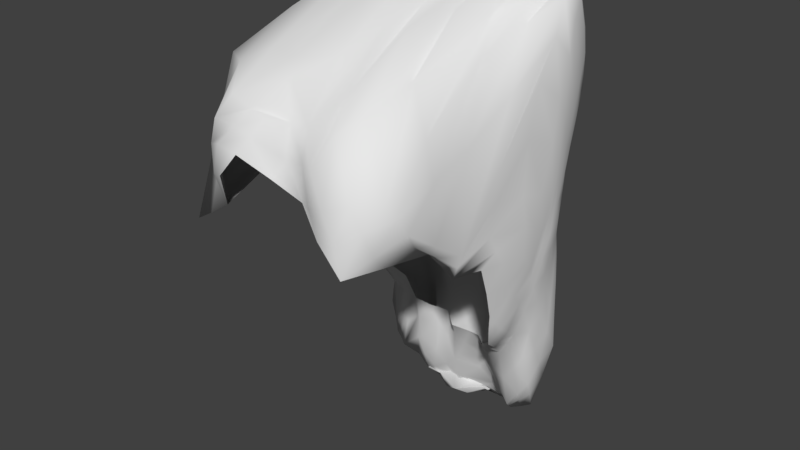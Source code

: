 # Source: CliffTallSkinny.blend  (saved by Blender 2.79.0; exported with 4.5.12 LTS)
import bpy
from mathutils import Matrix  # noqa: F401  (used for matrix-valued properties, if any)

bpy.ops.wm.read_factory_settings(use_empty=True)
scene = bpy.context.scene
scene.name = 'Scene'

# ---- collections
col_collection_1 = bpy.data.collections.new('Collection 1'); scene.collection.children.link(col_collection_1)

# ---- materials (node trees are filled in below, after node groups)
mat_material = bpy.data.materials.new('Material')
mat_material.alpha_threshold = 0.0
mat_material.use_transparent_shadow = False
mat_material.roughness = 0.5
mat_material.line_color = (0.0, 0.0, 0.0, 1.0)

# ---- material node trees

# ---- world
world_world = bpy.data.worlds.new('World'); scene.world = world_world
world_world.color = (0.05088, 0.05088, 0.05088)
world_world.use_sun_shadow = False
world_world.sun_shadow_jitter_overblur = 0.0
world_world.cycles.sampling_method = 'MANUAL'

# ---- meshes
me_cliff = bpy.data.meshes.new('Cliff')
me_cliff.from_pydata([(1.344, -1.259, -4.387), (7.37, 1.538, -5.947), (3.294, 5.368, -6.66), (8.371, 8.496, -6.766), (0.9717, -2.687, -4.767), (0.562, 3.72, -2.303), (7.134, -2.683, -4.678), (5.581, 3.32, -2.543), (-6.172, -2.445, -4.751), (-11.27, 1.338, -4.516), (-5.308, 3.997, -2.341), (-9.087, 7.544, -4.629), (-5.315, -1.184, -4.557), (-4.851, 5.487, -4.968), (-10.6, 3.739, -8.291), (-9.197, 8.569, -8.776), (3.531, 53.78, -6.541), (3.108, 50.27, -11.72), (9.955, 53.32, -6.201), (7.76, 49.69, -10.67), (-3.022, 53.87, -7.974), (-8.59, 53.09, -8.124), (-2.558, 50.23, -11.57), (-6.541, 49.32, -10.89), (-3.098, 51.66, 10.09), (-2.301, 43.35, 25.58), (-9.18, 53.14, 4.29), (-10.36, 38.7, 25.66), (3.319, 49.77, 11.71), (10.24, 47.81, 8.244), (6.59, 37.17, 27.67), (12.63, 34.7, 22.67), (12.53, 20.84, -3.294), (11.1, 21.96, -6.522), (12.86, 9.11, -4.446), (11.13, 14.16, -6.765), (12.97, 31.79, -3.921), (13.15, 45.62, -4.641), (10.98, 30.83, -6.786), (10.63, 43.02, -10.42), (13.61, 30.63, -0.587), (13.61, 25.07, 4.265), (13.42, 44.12, 2.915), (12.31, 26.56, 15.02), (13.15, 19.68, 1.28), (12.31, 5.561, -0.325), (13.01, 17.12, 7.089), (9.266, 9.851, 1.69), (-13.84, 21.59, 0.9428), (-13.91, 22.53, 6.88), (-11.46, 11.84, -4.273), (-11.52, 14.83, 0.3618), (-14.99, 32.92, 5.219), (-13.84, 46.0, 5.609), (-14.61, 31.22, 9.516), (-15.73, 27.83, 23.74), (-14.2, 33.19, -0.8345), (-12.96, 32.57, -4.459), (-12.74, 45.89, -7.216), (-9.901, 42.89, -9.87), (-13.55, 22.28, -2.883), (-11.68, 11.91, -7.065), (-12.06, 23.18, -6.368), (-10.71, 13.64, -8.549), (1.503, 31.4, -6.135), (6.583, 29.95, -11.0), (2.441, 42.96, -12.41), (7.038, 42.25, -12.59), (2.786, 21.95, -5.869), (3.596, 13.47, -7.352), (8.565, 22.16, -7.524), (8.615, 14.35, -7.036), (-3.397, 21.82, -5.623), (-9.086, 22.56, -7.72), (-2.295, 12.51, -6.327), (-7.697, 13.69, -9.048), (-2.947, 31.23, -4.874), (-2.196, 42.86, -11.29), (-7.771, 31.23, -8.644), (-6.663, 42.08, -10.94), (-2.464, -3.403, -3.979), (4.484, -2.899, -6.106), (-2.637, 0.07391, -3.925), (-8.682, -1.074, -7.74), (-1.579, 1.059, -5.906), (5.915, 3.434, -6.019), (4.081, -0.756, -5.327), (-9.846, -0.02442, -4.127), (-8.213, 3.841, -8.689), (0.06242, 53.62, 3.701), (0.1245, 51.8, -11.32), (-6.172, 54.12, -3.767), (1.812, 43.24, 24.26), (6.998, 53.87, 2.096), (6.472, 51.62, -10.16), (-5.47, 51.67, -10.28), (-7.112, 44.58, 25.31), (11.56, 38.25, 24.35), (13.59, 25.92, -0.8207), (11.69, 26.03, -5.2), (13.78, 39.43, -1.777), (13.37, 22.78, 2.337), (12.79, 14.86, -1.253), (11.98, 17.11, -5.464), (12.38, 37.36, -6.547), (13.68, 32.6, 5.058), (11.96, 13.91, 2.824), (-14.14, 27.41, 0.869), (-14.52, 26.97, 6.418), (-14.58, 39.61, 0.3991), (-13.76, 28.38, -2.616), (-12.62, 16.36, -4.068), (-12.84, 17.16, 0.9124), (-15.75, 37.86, 10.27), (-13.03, 37.45, -5.536), (-12.08, 17.28, -7.113), (-0.8452, 26.93, -4.688), (4.652, 25.82, -7.988), (0.6705, 16.89, -5.577), (-5.959, 26.48, -8.141), (-0.2802, 36.49, -6.44), (4.311, 35.24, -10.39), (6.552, 18.12, -7.639), (-5.06, 16.7, -6.003), (-4.821, 35.25, -8.806), (10.73, 8.412, -6.563), (10.67, -0.07862, -3.747), (9.344, 1.212, -0.4848), (5.965, 10.4, -7.096), (-0.07194, 9.177, -5.851), (-6.162, 10.31, -7.12), (10.51, 18.18, -7.531), (9.415, 26.29, -6.451), (8.891, 35.83, -8.457), (2.5, 8.249, -1.782), (-2.099, 8.722, -3.353), (-6.461, 9.365, -2.361), (11.29, 14.31, 6.868), (12.89, 19.69, 9.17), (13.04, 26.23, 11.24), (-10.64, 8.713, -4.027), (-12.13, 5.773, -4.427), (-10.9, 9.359, -8.549), (-13.44, 20.12, 7.437), (-13.8, 26.7, 9.782), (-13.41, 33.84, 11.77), (-9.883, 17.34, -8.461), (-10.57, 28.34, -5.279), (-9.479, 36.09, -6.357), (10.8, 49.52, -8.724), (12.68, 52.09, -1.93), (13.03, 29.32, 14.71), (4.998, 47.57, -12.44), (0.1592, 47.71, -12.83), (-4.418, 47.49, -11.95), (9.061, 30.89, 27.99), (1.712, 35.6, 25.19), (-4.503, 39.71, 27.67), (-14.08, 45.69, 18.64), (-11.92, 52.51, -5.272), (-9.191, 49.18, -9.669), (9.314, 12.27, -7.263), (6.097, 9.136, 0.7491), (-10.02, 14.37, -0.4008), (-9.311, 11.87, -8.357), (8.427, 46.0, -11.58), (9.419, 28.59, 15.38), (-10.4, 31.25, 24.13), (-7.58, 45.71, -11.16), (-2.491, 7.278, -6.675), (4.651, 7.86, -6.639), (4.61, 4.386, -6.318), (5.803, -2.738, -5.807), (-0.1147, -0.2084, -4.002), (-4.311, -2.804, -4.839), (3.648, 1.084, -6.417), (-6.772, 1.325, -6.756), (9.542, 8.464, -7.076), (7.171, 9.366, -6.143), (9.039, 5.004, -6.497), (-0.8328, -1.307, -4.351), (9.014, 0.7686, -5.167), (8.239, -0.7358, -2.578), (-3.973, 2.036, -3.599), (5.607, -1.72, -5.085), (-3.893, -2.3, -4.605), (2.526, -1.721, -5.4), (6.641, 2.482, -6.078), (7.682, 9.493, 1.42), (4.04, 5.784, -2.853), (7.462, 2.266, -1.437), (1.531, 5.984, -2.14), (-7.433, -1.792, -6.302), (-0.7687, 6.221, -3.031), (-5.885, 6.681, -2.41), (-9.641, 1.337, -8.236), (-7.577, 1.986, -4.347), (-8.009, -1.235, -5.061), (2.321, 1.482, -4.456), (-9.862, 8.128, -4.479), (-7.774, 8.454, -4.06), (-10.95, 5.025, -4.331), (-3.458, -0.04838, -5.86), (-11.7, 3.556, -4.582), (-10.75, 6.548, -8.526), (1.623, 7.268, -6.024), (-9.401, 3.807, -8.98), (-1.459, 54.06, -2.755), (-9.254, 10.22, -8.585), (-6.533, 4.655, -6.608), (-10.56, 0.6567, -4.404), (-7.679, 9.372, -8.019), (-10.05, 8.969, -8.91), (-5.514, 7.887, -5.518), (1.833, 53.0, -9.513), (11.36, 49.95, 2.559), (10.41, 51.61, -8.117), (8.257, 52.56, -8.615), (-1.169, 50.98, -11.65), (5.27, 53.75, -2.706), (-1.517, 52.42, 6.922), (4.972, 52.82, -9.226), (7.948, 45.37, 23.13), (6.367, 48.53, -11.93), (9.255, 49.69, -9.982), (4.073, 48.89, -12.13), (-4.604, 54.07, -6.259), (1.633, 49.07, -12.39), (-3.522, 48.94, -11.92), (-7.687, 53.65, 0.2995), (-4.063, 51.04, -11.21), (1.676, 51.28, 6.515), (-4.275, 52.93, -9.552), (4.709, 51.11, -11.04), (-7.896, 49.24, -10.33), (-5.435, 48.47, -11.47), (-8.897, 51.14, -9.11), (-0.6465, 47.84, 16.54), (-10.25, 52.94, -7.302), (-11.82, 49.46, 12.02), (4.185, 40.44, 26.51), (-8.44, 47.31, 18.28), (-5.085, 47.15, 18.91), (-7.05, 52.24, -9.219), (-7.407, 39.99, 27.36), (-12.06, 41.75, 21.32), (-3.402, 41.53, 26.67), (5.143, 51.0, 6.064), (-0.2948, 39.4, 25.06), (7.841, 33.94, 27.62), (11.4, 52.84, -4.329), (9.267, 38.03, 26.78), (13.29, 28.81, -2.353), (11.24, 42.48, 18.25), (-4.651, 43.63, 25.12), (12.8, 32.02, 18.79), (10.85, 32.8, 25.33), (12.11, 39.92, 12.95), (12.27, 23.35, -4.234), (11.49, 2.741, -2.134), (11.8, 8.762, -5.505), (12.42, 13.11, -4.917), (11.29, 28.5, -5.85), (12.59, 17.9, -2.297), (13.51, 28.26, -0.6392), (12.19, 19.02, -4.464), (12.56, 16.79, 1.985), (10.82, 16.17, -7.141), (10.93, 11.29, -6.682), (10.81, 20.08, -7.071), (13.4, 35.6, -3.101), (10.25, 24.17, -6.436), (9.914, 33.17, -8.131), (13.81, 41.85, -0.4309), (11.69, 33.85, -7.019), (13.36, 22.79, 0.1704), (12.64, 34.53, -5.251), (11.54, 19.53, -6.009), (7.753, 44.26, -12.5), (10.76, 46.48, -9.779), (9.747, 39.21, -9.917), (12.11, 47.69, -7.168), (13.54, 26.68, 0.8085), (12.99, 48.98, -3.786), (13.2, 36.51, 9.277), (13.04, 20.01, 4.762), (13.31, 38.56, 4.128), (13.78, 31.52, 1.868), (12.89, 41.72, -5.813), (11.02, 31.65, 19.65), (12.61, 26.42, 13.12), (12.67, 27.94, 14.88), (13.34, 25.67, 7.802), (12.95, 17.28, -0.0218), (13.15, 22.39, 6.73), (12.15, 15.72, 6.99), (11.77, 4.516, -4.231), (12.49, 15.51, 4.955), (-14.48, 30.22, 3.274), (5.839, 6.228, -1.001), (12.13, 9.736, 1.27), (13.79, 28.75, 4.558), (9.305, 5.531, 0.5713), (10.28, 12.08, 4.091), (10.83, 3.386, -0.5317), (8.964, 13.3, -7.135), (-14.2, 24.26, 3.671), (-11.9, 8.843, -5.935), (-11.05, 10.28, -4.228), (-12.12, 14.52, -1.839), (-14.56, 29.1, 7.99), (-13.27, 18.95, -1.591), (-14.19, 30.25, 0.04648), (-13.43, 19.33, 0.9129), (-12.85, 19.77, -5.099), (-12.49, 17.46, 3.893), (-11.08, 11.77, -2.076), (-13.69, 21.31, 7.153), (-14.75, 36.24, 2.97), (-13.86, 24.61, 8.305), (-14.01, 32.53, 10.63), (-13.85, 42.7, -4.117), (-15.18, 34.54, 9.993), (-13.86, 24.83, -1.036), (-15.37, 35.39, 7.78), (-13.49, 19.78, 3.891), (-14.91, 36.77, 21.19), (-14.57, 30.84, 18.02), (-13.94, 45.83, 12.22), (-14.01, 30.73, -1.733), (-13.18, 49.54, -0.9971), (-11.0, 47.82, -9.405), (-13.16, 25.68, -4.558), (-12.98, 41.87, -6.666), (-8.739, 44.42, -10.48), (-13.81, 35.39, -3.043), (-14.77, 41.91, 8.038), (-9.657, 39.36, -7.453), (-9.569, 46.23, -10.24), (-11.11, 33.93, -7.071), (-13.14, 19.29, -3.488), (-11.68, 30.24, -5.665), (-10.94, 20.28, -7.816), (-11.79, 8.807, -4.435), (-12.05, 20.23, -6.788), (0.9763, 24.46, -6.182), (-10.01, 12.76, -8.63), (-11.88, 14.59, -7.182), (-12.92, 34.87, -5.05), (-10.81, 11.5, -8.59), (-10.3, 15.49, -8.621), (-11.29, 10.63, -7.817), (3.082, 28.4, -6.296), (-1.002, 45.57, -12.86), (3.763, 45.3, -12.86), (3.393, 39.09, -9.895), (6.568, 24.13, -9.095), (0.613, 34.0, -6.36), (-2.129, 24.38, -5.152), (9.523, 44.67, -11.35), (2.898, 32.98, -7.845), (-3.874, 32.93, -6.381), (7.963, 39.01, -10.16), (6.014, 44.95, -13.03), (7.728, 32.81, -9.792), (1.739, 19.42, -5.423), (7.995, 28.2, -8.956), (9.534, 20.16, -7.412), (-0.8132, 14.73, -6.582), (7.528, 20.21, -8.67), (-1.913, 29.4, -4.301), (4.689, 20.04, -7.375), (5.448, 32.26, -11.32), (7.267, 12.48, -6.903), (9.555, 16.26, -7.561), (4.771, 12.07, -7.385), (-4.671, 24.36, -5.95), (1.801, 11.17, -5.77), (-4.249, 11.41, -6.013), (-6.84, 28.73, -9.31), (-3.692, 14.55, -6.316), (-4.222, 19.25, -6.261), (5.086, 15.91, -7.196), (-8.517, 12.67, -8.332), (-8.804, 15.38, -8.505), (-6.921, 12.09, -8.386), (-9.486, 19.96, -8.021), (-1.625, 34.1, -4.677), (-9.817, 25.49, -6.479), (-8.622, 33.58, -7.473), (1.267, 45.6, -13.18), (-6.29, 32.85, -9.947), (10.22, 13.22, -7.249), (-7.065, 47.52, -11.18), (-3.532, 39.19, -7.594), (-7.031, 19.74, -8.345), (-7.127, 43.99, -11.3), (-5.497, 45.0, -11.91), (-8.068, 38.96, -7.593), (-3.303, 45.39, -12.16), (8.093, 47.85, -11.17), (8.841, 10.39, -7.019), (8.905, -1.384, -4.12), (5.935, -0.7138, -5.879), (0.8638, 3.179, -5.169), (7.142, 6.006, -6.163), (-4.405, -1.186, -3.996), (-3.704, 6.36, -3.507), (-1.038, 1.897, -3.569), (4.831, 1.282, -4.138), (-6.998, -1.128, -6.577), (-11.36, 4.757, -6.481), (-9.973, 0.1424, -6.507), (-9.467, 3.76, -4.461), (-3.228, 3.277, -6.451), (-8.705, 6.209, -8.81), (-1.445, 52.85, -10.03), (1.778, 53.72, -0.8399), (-1.152, 48.96, -12.35), (1.617, 51.08, -11.54), (8.475, 53.65, -2.512), (7.128, 50.66, -10.59), (-4.62, 53.21, 3.77), (-10.51, 52.82, -0.6226), (-7.408, 53.73, -6.702), (-5.994, 50.47, -10.63), (2.592, 45.22, 19.38), (4.129, 36.38, 26.85), (-0.2468, 43.18, 24.48), (-8.844, 41.97, 26.24), (8.409, 50.75, 4.156), (12.09, 36.48, 23.51), (12.44, 28.86, -4.634), (13.07, 23.38, -2.088), (10.14, 28.67, -6.444), (11.35, 24.03, -5.867), (12.83, 11.99, -2.869), (11.55, 15.63, -6.137), (13.69, 35.09, -1.508), (13.13, 48.24, -0.1074), (13.5, 42.53, -3.356), (11.57, 40.03, -8.772), (13.12, 21.28, 1.82), (12.91, 18.43, 8.119), (13.52, 23.9, 3.234), (13.17, 29.54, 10.15), (12.55, 10.21, -0.8538), (10.61, 11.88, 2.042), (-14.75, 29.95, 5.881), (-14.01, 24.49, 0.8916), (-14.16, 28.98, 9.751), (-14.24, 24.74, 6.639), (-12.03, 14.1, -4.315), (-12.17, 16.0, 0.5914), (-14.4, 36.43, -0.2039), (-12.42, 49.39, -7.064), (-14.37, 42.93, 2.352), (-15.74, 32.85, 17.01), (-13.68, 25.3, -2.751), (-11.3, 25.83, -5.729), (-13.49, 30.56, -3.233), (-11.54, 39.93, -8.741), (-12.15, 14.14, -5.82), (-11.39, 15.46, -7.924), (3.717, 24.06, -7.054), (0.333, 29.25, -5.819), (8.991, 24.23, -7.021), (5.612, 27.65, -9.706), (1.078, 39.38, -9.286), (5.629, 38.82, -12.02), (-1.382, 19.37, -6.477), (-1.187, 10.86, -6.372), (2.164, 15.03, -5.866), (7.553, 16.37, -7.96), (-4.452, 28.57, -6.284), (-9.176, 29.83, -6.578), (-7.479, 24.79, -8.893), (-6.381, 15.29, -7.552), (-1.25, 39.29, -7.617), (-5.723, 38.71, -9.747), (4.298, 8.692, -1.141), (0.2003, 8.485, -1.256), (-9.554, 10.96, -2.886), (-4.28, 9.043, -2.585), (-8.241, 11.87, -2.516), (8.693, 11.72, 3.257), (12.02, 17.04, 7.984), (10.82, 27.59, 15.11), (13.04, 22.9, 10.12), (-10.77, 14.6, -0.1208), (10.95, 27.52, 13.09), (-11.7, 17.26, 3.34), (-13.68, 23.38, 8.565), (-13.05, 29.48, 24.15), (-13.59, 30.27, 10.76), (-11.88, 32.48, 17.51), (9.237, 29.73, 21.84), (5.39, 33.42, 27.12), (-10.45, 35.28, 25.57), (-1.394, 37.5, 26.19), (-7.537, 36.49, 27.27), (2.919, -2.041, -5.9), (-0.7413, -3.056, -4.341), (-0.5699, -2.473, -3.161), (2.723, -2.788, -6.016), (4.157, -2.163, -6.43), (-2.017, -1.248, -5.076), (-2.57, -2.049, -5.179), (4.794, 0.166, -6.185), (9.885, 14.74, -7.438), (8.068, 11.31, -6.549), (-7.16, 35.64, -9.109), (-7.877, 17.8, -9.344), (-2.574, 36.4, -5.714), (-8.316, 27.22, -8.175), (-5.3, 13.51, -6.454), (-5.36, 30.45, -8.832), (4.689, 42.49, -13.09), (6.157, 14.35, -7.295), (-5.864, 22.04, -7.252), (0.4934, 12.98, -5.568), (8.558, 18.14, -7.383), (-2.556, 16.86, -6.164), (-3.308, 26.78, -4.734), (-4.52, 42.35, -10.96), (6.669, 35.44, -11.02), (3.423, 17.63, -7.315), (0.01591, 42.55, -11.88), (7.263, 26.15, -9.859), (1.999, 36.32, -8.073), (2.047, 26.7, -5.791), (-0.6509, 31.74, -5.276), (-0.2001, 21.93, -5.75), (5.63, 22.08, -7.66), (-10.37, 22.91, -7.155), (4.253, 29.99, -8.853), (-11.16, 17.87, -7.946), (7.065, 46.39, -12.44), (-11.28, 36.62, -7.736), (-12.46, 16.98, -5.518), (-12.49, 28.07, -4.819), (-10.08, 32.06, -6.255), (-11.34, 44.39, -9.462), (-13.04, 22.69, -4.824), (-11.6, 13.14, -2.026), (-14.84, 39.34, 14.61), (-13.68, 32.9, -3.084), (-13.75, 46.36, -3.797), (-14.87, 32.69, 14.01), (-13.85, 39.06, -3.619), (-13.95, 27.75, -1.366), (-8.435, 41.91, -9.58), (-11.34, 13.05, -7.914), (-13.02, 18.61, 3.906), (-14.75, 39.08, 5.556), (-11.97, 11.47, -5.331), (-14.19, 26.86, 8.192), (-12.66, 16.75, -1.787), (-14.33, 27.23, 3.484), (-13.64, 21.87, -1.357), (-14.43, 33.28, 1.615), (-14.96, 32.25, 8.047), (-13.93, 21.99, 3.717), (11.38, 13.8, 4.456), (13.28, 27.6, 8.981), (12.54, 13.51, 0.5143), (13.09, 21.19, 5.715), (13.22, 33.01, 9.544), (12.78, 18.41, 3.36), (11.68, 12.2, -5.85), (11.95, 44.22, -8.144), (13.73, 27.66, 2.551), (13.48, 45.52, -2.55), (10.73, 36.19, -8.975), (8.935, 30.75, -8.137), (13.77, 36.77, 0.2356), (13.37, 24.73, 0.5001), (8.759, 41.99, -11.25), (9.891, 22.17, -7.056), (10.72, 7.634, 0.7333), (11.18, 17.85, -6.61), (13.17, 38.62, -4.514), (12.16, 7.364, -2.628), (10.74, 26.41, -6.031), (12.5, 15.51, -3.687), (12.92, 26.04, -3.38), (13.01, 20.33, -1.084), (13.52, 31.85, -1.89), (12.0, 31.38, -5.809), (-12.43, 49.57, 6.743), (11.81, 21.5, -5.19), (10.07, 35.42, 25.99), (12.74, 43.98, 6.724), (-12.56, 35.61, 22.74), (-6.005, 41.86, 26.35), (8.488, 47.04, 16.94), (1.942, 39.78, 25.22), (-10.72, 45.99, 20.81), (5.953, 43.64, 24.91), (11.81, 29.81, 17.18), (8.75, 51.11, -9.367), (-7.479, 50.76, -9.997), (-2.662, 46.38, 21.81), (-9.017, 53.54, -4.865), (-10.65, 50.49, -8.876), (-4.767, 49.71, -11.45), (11.86, 50.45, -6.652), (-2.25, 47.35, -12.29), (-6.377, 50.43, 9.957), (9.407, 47.26, -10.86), (0.5152, 50.15, 11.27), (-6.27, 46.25, -11.64), (2.74, 47.27, -12.72), (11.94, 38.01, 17.94), (5.508, 49.78, -11.54), (-5.796, 53.2, -8.383), (9.845, 51.66, 0.02446), (0.1932, 50.01, -12.19), (6.781, 53.37, -7.202), (0.1534, 53.88, -7.875), (3.467, 52.35, 2.759), (-3.049, 53.7, 1.294), (-8.317, 46.89, -10.61), (-2.796, 52.01, -10.65), (-9.414, 14.0, -8.367), (3.337, 52.29, -10.4), (-9.724, 6.388, -9.02), (-11.33, 7.696, -7.278), (-3.395, 9.198, -5.859), (-11.37, 6.916, -4.467), (-10.21, 4.393, -4.512), (-5.011, 2.253, -4.974), (-10.67, 2.449, -6.616), (-7.676, 5.22, -4.327), (-10.32, 11.36, -2.608), (-8.199, 1.37, -8.188), (-10.03, 10.86, -8.815), (-8.093, 11.05, -8.307), (5.891, 6.966, -6.256), (3.181, 3.633, -3.905), (-8.992, -0.5467, -6.006), (-2.371, 4.128, -4.047), (6.535, 0.273, -3.3), (3.246, 9.464, -6.366), (9.865, 1.003, -2.481), (-5.991, 0.4004, -3.687), (9.878, 10.84, -7.157), (-5.67, -2.092, -4.376), (7.572, 5.879, -0.1435), (10.4, 4.768, -5.572), (-7.107, 7.031, -7.377), (8.086, 5.505, -6.385), (0.7443, 0.08767, -3.346), (-0.816, 5.233, -6.222), (7.412, -0.995, -5.283), (2.264, 2.134, -6.274), (1.089, -2.68, -3.687)], [], [(656, 501, 81, 504), (655, 175, 0, 173), (163, 491, 489), (654, 181, 126, 402), (653, 205, 2, 404), (652, 186, 86, 198), (651, 179, 1, 187), (650, 213, 13, 209), (649, 181, 1, 179), (648, 299, 7, 190), (647, 192, 83, 410), (646, 177, 3, 401), (645, 197, 8, 406), (644, 182, 6, 402), (643, 205, 129, 377), (642, 182, 127, 190), (641, 193, 135, 407), (640, 197, 87, 210), (639, 191, 5, 198), (638, 170, 128, 178), (135, 483, 407), (637, 208, 164, 383), (162, 188, 485), (636, 208, 15, 212), (635, 176, 12, 410), (634, 199, 11, 482), (633, 194, 136, 200), (632, 203, 141, 411), (631, 176, 88, 209), (630, 201, 9, 210), (134, 481, 191), (629, 203, 9, 201), (628, 213, 130, 378), (627, 204, 14, 411), (626, 204, 142, 212), (625, 221, 94, 233), (624, 350, 146, 384), (136, 484, 200), (623, 232, 20, 416), (622, 393, 168, 334), (621, 226, 91, 422), (620, 219, 16, 417), (619, 214, 90, 416), (618, 221, 16, 219), (617, 227, 153, 418), (616, 250, 18, 420), (615, 232, 95, 243), (614, 225, 17, 233), (613, 257, 29, 253), (612, 227, 17, 225), (611, 393, 23, 235), (610, 237, 92, 426), (609, 224, 149, 279), (608, 242, 24, 422), (607, 228, 22, 418), (606, 250, 150, 283), (605, 228, 154, 235), (604, 236, 160, 331), (603, 238, 159, 423), (602, 242, 96, 254), (601, 236, 21, 243), (600, 216, 149, 224), (599, 289, 166, 487), (155, 249, 497), (166, 289, 496), (598, 222, 28, 426), (597, 239, 158, 245), (157, 244, 500), (596, 248, 156, 427), (595, 222, 97, 253), (594, 246, 25, 254), (593, 245, 158, 326), (592, 257, 151, 284), (156, 248, 499), (591, 249, 155, 256), (590, 265, 103, 277), (589, 423, 159, 330), (588, 276, 36, 432), (587, 270, 100, 438), (586, 263, 32, 433), (585, 258, 99, 432), (584, 265, 32, 263), (583, 271, 132, 434), (582, 296, 34, 436), (581, 276, 104, 288), (580, 269, 33, 277), (579, 304, 45, 300), (578, 271, 33, 269), (577, 359, 39, 280), (576, 282, 101, 442), (575, 287, 40, 438), (574, 272, 38, 434), (573, 272, 133, 280), (572, 283, 150, 439), (571, 287, 105, 301), (570, 281, 37, 288), (569, 260, 125, 268), (137, 295, 486), (162, 480, 299), (568, 266, 44, 442), (567, 284, 151, 291), (139, 290, 490), (566, 294, 138, 443), (565, 266, 106, 300), (564, 292, 41, 301), (143, 492, 317), (138, 294, 488), (563, 295, 137, 303), (562, 313, 112, 325), (561, 324, 52, 448), (560, 318, 109, 454), (559, 311, 48, 449), (558, 306, 108, 448), (557, 313, 48, 311), (556, 319, 144, 450), (555, 343, 50, 452), (554, 324, 113, 336), (553, 317, 49, 325), (552, 351, 61, 347), (144, 494, 450), (551, 334, 168, 396), (550, 329, 110, 458), (549, 335, 56, 454), (548, 320, 145, 327), (547, 330, 159, 455), (546, 335, 114, 348), (545, 328, 53, 336), (544, 308, 140, 316), (543, 314, 60, 458), (542, 331, 160, 338), (541, 339, 148, 389), (540, 341, 147, 459), (539, 314, 115, 347), (538, 339, 57, 348), (145, 495, 327), (537, 223, 19, 400), (536, 342, 146, 350), (535, 360, 121, 372), (534, 459, 147, 388), (533, 371, 68, 464), (532, 365, 118, 470), (531, 357, 64, 465), (530, 352, 117, 464), (529, 360, 64, 357), (528, 366, 132, 466), (527, 390, 66, 468), (526, 371, 122, 382), (525, 364, 65, 372), (524, 399, 77, 394), (523, 376, 119, 474), (522, 381, 72, 470), (521, 367, 131, 374), (520, 377, 129, 471), (519, 381, 123, 395), (518, 375, 69, 382), (517, 354, 152, 363), (516, 361, 76, 474), (515, 378, 130, 385), (514, 388, 147, 475), (513, 361, 124, 394), (512, 386, 73, 395), (511, 389, 148, 398), (510, 178, 128, 373), (509, 267, 35, 392), (508, 175, 85, 187), (507, 180, 82, 406), (506, 173, 0, 503), (505, 186, 4, 504), (172, 505, 504, 81), (6, 184, 505, 172), (184, 86, 186, 505), (185, 506, 503, 80), (12, 202, 506, 185), (202, 84, 173, 506), (174, 507, 406, 8), (80, 502, 507, 174), (502, 4, 180, 507), (403, 508, 187, 1), (81, 501, 508, 403), (501, 0, 175, 508), (305, 509, 392, 161), (71, 374, 509, 305), (374, 131, 267, 509), (305, 510, 373, 71), (161, 401, 510, 305), (401, 3, 178, 510), (479, 511, 398, 79), (124, 391, 511, 479), (391, 78, 389, 511), (477, 512, 395, 123), (75, 384, 512, 477), (384, 146, 386, 512), (478, 513, 394, 77), (120, 387, 513, 478), (387, 76, 361, 513), (379, 514, 475, 78), (119, 476, 514, 379), (476, 73, 388, 514), (477, 515, 385, 75), (123, 380, 515, 477), (380, 74, 378, 515), (379, 516, 474, 119), (78, 391, 516, 379), (391, 124, 361, 516), (469, 517, 363, 67), (121, 355, 517, 469), (355, 66, 354, 517), (473, 518, 382, 122), (71, 373, 518, 473), (373, 128, 375, 518), (476, 519, 395, 73), (119, 376, 519, 476), (376, 72, 381, 519), (368, 520, 471, 74), (118, 472, 520, 368), (472, 69, 377, 520), (473, 521, 374, 71), (122, 369, 521, 473), (369, 70, 367, 521), (368, 522, 470, 118), (74, 380, 522, 368), (380, 123, 381, 522), (370, 523, 474, 76), (116, 358, 523, 370), (358, 72, 376, 523), (479, 524, 394, 124), (79, 397, 524, 479), (397, 154, 399, 524), (469, 525, 372, 121), (67, 362, 525, 469), (362, 133, 364, 525), (472, 526, 382, 69), (118, 365, 526, 472), (365, 68, 371, 526), (478, 527, 468, 120), (77, 353, 527, 478), (353, 153, 390, 527), (356, 528, 466, 70), (117, 467, 528, 356), (467, 65, 366, 528), (468, 529, 357, 120), (66, 355, 529, 468), (355, 121, 360, 529), (345, 530, 464, 68), (116, 465, 530, 345), (465, 64, 352, 530), (370, 531, 465, 116), (76, 387, 531, 370), (387, 120, 357, 531), (358, 532, 470, 72), (116, 345, 532, 358), (345, 68, 365, 532), (356, 533, 464, 117), (70, 369, 533, 356), (369, 122, 371, 533), (386, 534, 388, 73), (146, 342, 534, 386), (342, 62, 459, 534), (467, 535, 372, 65), (117, 352, 535, 467), (352, 64, 360, 535), (463, 536, 350, 63), (115, 344, 536, 463), (344, 62, 342, 536), (278, 537, 400, 165), (67, 363, 537, 278), (363, 152, 223, 537), (327, 493, 55), (327, 495, 493), (495, 167, 493), (461, 538, 348, 114), (59, 337, 538, 461), (337, 148, 339, 538), (462, 539, 347, 61), (111, 340, 539, 462), (340, 60, 314, 539), (332, 540, 459, 62), (110, 460, 540, 332), (460, 57, 341, 540), (475, 541, 389, 78), (147, 341, 541, 475), (341, 57, 339, 541), (461, 542, 338, 59), (114, 333, 542, 461), (333, 58, 331, 542), (332, 543, 458, 110), (62, 344, 543, 332), (344, 115, 314, 543), (453, 544, 316, 51), (112, 309, 544, 453), (309, 50, 308, 544), (457, 545, 336, 113), (55, 326, 545, 457), (326, 158, 328, 545), (460, 546, 348, 57), (110, 329, 546, 460), (329, 56, 335, 546), (321, 547, 455, 58), (109, 456, 547, 321), (456, 53, 330, 547), (457, 548, 327, 55), (113, 322, 548, 457), (322, 54, 320, 548), (321, 549, 454, 109), (58, 333, 549, 321), (333, 114, 335, 549), (323, 550, 458, 60), (107, 312, 550, 323), (312, 56, 329, 550), (398, 551, 396, 79), (148, 337, 551, 398), (337, 59, 334, 551), (450, 320, 54), (450, 494, 320), (494, 145, 320), (463, 552, 347, 115), (63, 349, 552, 463), (349, 142, 351, 552), (453, 553, 325, 112), (51, 315, 553, 453), (315, 143, 317, 553), (456, 554, 336, 53), (109, 318, 554, 456), (318, 52, 324, 554), (462, 555, 452, 111), (61, 307, 555, 462), (307, 141, 343, 555), (310, 556, 450, 54), (108, 451, 556, 310), (451, 49, 319, 556), (452, 557, 311, 111), (50, 309, 557, 452), (309, 112, 313, 557), (298, 558, 448, 52), (107, 449, 558, 298), (449, 48, 306, 558), (323, 559, 449, 107), (60, 340, 559, 323), (340, 111, 311, 559), (312, 560, 454, 56), (107, 298, 560, 312), (298, 52, 318, 560), (310, 561, 448, 108), (54, 322, 561, 310), (322, 113, 324, 561), (451, 562, 325, 49), (108, 306, 562, 451), (306, 48, 313, 562), (447, 563, 303, 47), (106, 297, 563, 447), (297, 46, 295, 563), (488, 292, 139), (488, 294, 292), (294, 41, 292), (317, 319, 49), (317, 492, 319), (492, 144, 319), (445, 564, 301, 105), (43, 290, 564, 445), (290, 139, 292, 564), (446, 565, 300, 45), (102, 293, 565, 446), (293, 44, 266, 565), (285, 566, 443, 46), (101, 444, 566, 285), (444, 41, 294, 566), (490, 487, 166), (490, 290, 487), (290, 43, 487), (445, 567, 291, 43), (105, 286, 567, 445), (286, 42, 284, 567), (285, 568, 442, 101), (46, 297, 568, 285), (297, 106, 266, 568), (299, 189, 7), (299, 480, 189), (480, 134, 189), (486, 443, 138), (486, 295, 443), (295, 46, 443), (437, 569, 268, 35), (103, 261, 569, 437), (261, 34, 260, 569), (441, 570, 288, 104), (39, 279, 570, 441), (279, 149, 281, 570), (444, 571, 301, 41), (101, 282, 571, 444), (282, 40, 287, 571), (273, 572, 439, 42), (100, 440, 572, 273), (440, 37, 283, 572), (441, 573, 280, 39), (104, 274, 573, 441), (274, 38, 272, 573), (366, 574, 434, 132), (65, 364, 574, 366), (364, 133, 272, 574), (273, 575, 438, 100), (42, 286, 575, 273), (286, 105, 287, 575), (275, 576, 442, 44), (98, 264, 576, 275), (264, 40, 282, 576), (362, 577, 280, 133), (67, 278, 577, 362), (278, 165, 359, 577), (367, 578, 269, 131), (70, 466, 578, 367), (466, 132, 271, 578), (447, 579, 300, 106), (47, 302, 579, 447), (302, 127, 304, 579), (437, 580, 277, 103), (35, 267, 580, 437), (267, 131, 269, 580), (440, 581, 288, 37), (100, 270, 581, 440), (270, 36, 276, 581), (446, 582, 436, 102), (45, 259, 582, 446), (259, 126, 296, 582), (262, 583, 434, 38), (99, 435, 583, 262), (435, 33, 271, 583), (436, 584, 263, 102), (34, 261, 584, 436), (261, 103, 265, 584), (252, 585, 432, 36), (98, 433, 585, 252), (433, 32, 258, 585), (275, 586, 433, 98), (44, 293, 586, 275), (293, 102, 263, 586), (264, 587, 438, 40), (98, 252, 587, 264), (252, 36, 270, 587), (262, 588, 432, 99), (38, 274, 588, 262), (274, 104, 276, 588), (328, 589, 330, 53), (158, 239, 589, 328), (239, 26, 423, 589), (435, 590, 277, 33), (99, 258, 590, 435), (258, 32, 265, 590), (431, 591, 256, 31), (97, 251, 591, 431), (251, 30, 249, 591), (499, 246, 157), (499, 248, 246), (248, 25, 246), (439, 592, 284, 42), (150, 215, 592, 439), (215, 29, 257, 592), (493, 593, 326, 55), (167, 498, 593, 493), (498, 27, 245, 593), (429, 594, 254, 96), (27, 244, 594, 429), (244, 157, 246, 594), (430, 595, 253, 29), (93, 247, 595, 430), (247, 28, 222, 595), (240, 596, 427, 30), (92, 428, 596, 240), (428, 25, 248, 596), (500, 498, 167), (500, 244, 498), (244, 27, 498), (429, 597, 245, 27), (96, 241, 597, 429), (241, 26, 239, 597), (240, 598, 426, 92), (30, 251, 598, 240), (251, 97, 222, 598), (496, 256, 155), (496, 289, 256), (289, 31, 256), (497, 427, 156), (497, 249, 427), (249, 30, 427), (291, 599, 487, 43), (151, 255, 599, 291), (255, 31, 289, 599), (421, 600, 224, 19), (94, 217, 600, 421), (217, 18, 216, 600), (425, 601, 243, 95), (23, 234, 601, 425), (234, 160, 236, 601), (428, 602, 254, 25), (92, 237, 602, 428), (237, 24, 242, 602), (229, 603, 423, 26), (91, 424, 603, 229), (424, 21, 238, 603), (455, 604, 331, 58), (159, 238, 604, 455), (238, 21, 236, 604), (425, 605, 235, 23), (95, 230, 605, 425), (230, 22, 228, 605), (281, 606, 283, 37), (149, 216, 606, 281), (216, 18, 250, 606), (353, 607, 418, 153), (77, 399, 607, 353), (399, 154, 228, 607), (229, 608, 422, 91), (26, 241, 608, 229), (241, 96, 242, 608), (359, 609, 279, 39), (165, 400, 609, 359), (400, 19, 224, 609), (231, 610, 426, 28), (89, 220, 610, 231), (220, 24, 237, 610), (397, 611, 235, 154), (79, 396, 611, 397), (396, 168, 393, 611), (354, 612, 225, 152), (66, 390, 612, 354), (390, 153, 227, 612), (431, 613, 253, 97), (31, 255, 613, 431), (255, 151, 257, 613), (421, 614, 233, 94), (19, 223, 614, 421), (223, 152, 225, 614), (424, 615, 243, 21), (91, 226, 615, 424), (226, 20, 232, 615), (430, 616, 420, 93), (29, 215, 616, 430), (215, 150, 250, 616), (218, 617, 418, 22), (90, 419, 617, 218), (419, 17, 227, 617), (420, 618, 219, 93), (18, 217, 618, 420), (217, 94, 221, 618), (207, 619, 416, 20), (89, 417, 619, 207), (417, 16, 214, 619), (231, 620, 417, 89), (28, 247, 620, 231), (247, 93, 219, 620), (220, 621, 422, 24), (89, 207, 621, 220), (207, 20, 226, 621), (338, 622, 334, 59), (160, 234, 622, 338), (234, 23, 393, 622), (218, 623, 416, 90), (22, 230, 623, 218), (230, 95, 232, 623), (200, 482, 11), (200, 484, 482), (484, 163, 482), (383, 624, 384, 75), (164, 346, 624, 383), (346, 63, 350, 624), (419, 625, 233, 17), (90, 214, 625, 419), (214, 16, 221, 625), (415, 626, 212, 15), (88, 206, 626, 415), (206, 14, 204, 626), (307, 627, 411, 141), (61, 351, 627, 307), (351, 142, 204, 627), (471, 628, 378, 74), (129, 169, 628, 471), (169, 13, 213, 628), (308, 629, 201, 140), (50, 343, 629, 308), (343, 141, 203, 629), (191, 193, 5), (191, 481, 193), (481, 135, 193), (413, 630, 210, 87), (11, 199, 630, 413), (199, 140, 201, 630), (414, 631, 209, 13), (84, 202, 631, 414), (202, 12, 176, 631), (195, 632, 411, 14), (83, 412, 632, 195), (412, 9, 203, 632), (413, 633, 200, 11), (87, 196, 633, 413), (196, 10, 194, 633), (489, 634, 482, 163), (51, 316, 634, 489), (316, 140, 199, 634), (195, 635, 410, 83), (14, 206, 635, 195), (206, 88, 176, 635), (349, 636, 212, 142), (63, 346, 636, 349), (346, 164, 208, 636), (485, 303, 137), (485, 188, 303), (188, 47, 303), (385, 637, 383, 75), (130, 211, 637, 385), (211, 15, 208, 637), (407, 194, 10), (407, 483, 194), (483, 136, 194), (405, 638, 178, 3), (85, 171, 638, 405), (171, 2, 170, 638), (409, 639, 198, 86), (7, 189, 639, 409), (189, 134, 191, 639), (412, 640, 210, 9), (83, 192, 640, 412), (192, 8, 197, 640), (183, 641, 407, 10), (82, 408, 641, 183), (408, 5, 193, 641), (409, 642, 190, 7), (86, 184, 642, 409), (184, 6, 182, 642), (375, 643, 377, 69), (128, 170, 643, 375), (170, 2, 205, 643), (259, 644, 402, 126), (45, 304, 644, 259), (304, 127, 182, 644), (183, 645, 406, 82), (10, 196, 645, 183), (196, 87, 197, 645), (392, 646, 401, 161), (35, 268, 646, 392), (268, 125, 177, 646), (185, 647, 410, 12), (80, 174, 647, 185), (174, 8, 192, 647), (302, 648, 190, 127), (47, 188, 648, 302), (188, 162, 299, 648), (260, 649, 179, 125), (34, 296, 649, 260), (296, 126, 181, 649), (415, 650, 209, 88), (15, 211, 650, 415), (211, 130, 213, 650), (405, 651, 187, 85), (3, 177, 651, 405), (177, 125, 179, 651), (408, 652, 198, 5), (82, 180, 652, 408), (180, 4, 186, 652), (414, 653, 404, 84), (13, 169, 653, 414), (169, 129, 205, 653), (172, 654, 402, 6), (81, 403, 654, 172), (403, 1, 181, 654), (489, 315, 51), (489, 491, 315), (491, 143, 315), (404, 655, 173, 84), (2, 171, 655, 404), (171, 85, 175, 655), (502, 656, 504, 4), (80, 503, 656, 502), (503, 0, 501, 656)])
me_cliff.polygons.foreach_set('use_smooth', [True] * 672)
_uv = me_cliff.uv_layers.new(name='UVMap')
_uv.uv.foreach_set('vector', [0.8689, 0.627, 0.8881, 0.6198, 0.9043, 0.63, 0.8856, 0.6279, 0.8831, 0.5728, 0.8972, 0.5851, 0.8721, 0.611, 0.8572, 0.5988, 0.9348, 0.8983, 0.9458, 0.8436, 0.9416, 0.8929, 0.9367, 0.6107, 0.9547, 0.5919, 0.9724, 0.6028, 0.9528, 0.6163, 0.8517, 0.5369, 0.8788, 0.5156, 0.8955, 0.5372, 0.869, 0.5611, 0.8273, 0.8315, 0.8445, 0.8, 0.8626, 0.8075, 0.8504, 0.8337, 0.9467, 0.5382, 0.9566, 0.5442, 0.9373, 0.5822, 0.9299, 0.5712, 0.7517, 0.9134, 0.7729, 0.9099, 0.7729, 0.9378, 0.7541, 0.9415, 0.9713, 0.5479, 0.9547, 0.5919, 0.9373, 0.5822, 0.9566, 0.5442, 0.7907, 0.8699, 0.7712, 0.8747, 0.7672, 0.8463, 0.7887, 0.8333, 0.797, 0.6168, 0.7778, 0.6117, 0.7644, 0.6024, 0.7826, 0.6044, 0.9682, 0.4794, 0.9635, 0.5057, 0.9511, 0.5049, 0.957, 0.484, 0.7583, 0.7108, 0.7411, 0.7329, 0.7307, 0.7107, 0.7449, 0.6918, 0.2975, 0.6434, 0.2787, 0.6258, 0.2725, 0.5933, 0.2901, 0.6103, 0.8971, 0.4918, 0.8788, 0.5156, 0.8617, 0.4936, 0.8827, 0.4724, 0.777, 0.8152, 0.7962, 0.8035, 0.8101, 0.8206, 0.7887, 0.8333, 0.8032, 0.6764, 0.8253, 0.66, 0.8499, 0.6783, 0.8233, 0.6931, 0.7076, 0.5949, 0.6988, 0.6038, 0.6866, 0.5889, 0.6886, 0.5805, 0.8644, 0.855, 0.8511, 0.8887, 0.8346, 0.8694, 0.8504, 0.8337, 0.9241, 0.5209, 0.9112, 0.5102, 0.9263, 0.4823, 0.9389, 0.4949, 0.4902, 0.9568, 0.4687, 0.945, 0.4902, 0.9258, 0.7764, 0.4676, 0.7635, 0.4761, 0.7638, 0.4578, 0.7727, 0.4494, 0.2634, 0.7325, 0.2769, 0.7419, 0.2837, 0.775, 0.7555, 0.4685, 0.7635, 0.4761, 0.7633, 0.4944, 0.7544, 0.4895, 0.5652, 0.9148, 0.576, 0.9264, 0.576, 0.9644, 0.5606, 0.9483, 0.9463, 0.9382, 0.9522, 0.9787, 0.9469, 0.9859, 0.9402, 0.945, 0.8071, 0.7364, 0.8212, 0.7158, 0.8481, 0.7255, 0.84, 0.7413, 0.7115, 0.5597, 0.6885, 0.5472, 0.6858, 0.5222, 0.7087, 0.5335, 0.7652, 0.9727, 0.7447, 0.977, 0.7307, 0.9438, 0.7541, 0.9415, 0.7951, 0.7634, 0.8002, 0.7721, 0.7619, 0.7711, 0.7556, 0.7623, 0.867, 0.9094, 0.8439, 0.9169, 0.8511, 0.8887, 0.8195, 0.7794, 0.7844, 0.7788, 0.7619, 0.7711, 0.8002, 0.7721, 0.8263, 0.4917, 0.8032, 0.5054, 0.797, 0.4774, 0.8182, 0.4666, 0.7165, 0.5007, 0.7307, 0.5135, 0.729, 0.5449, 0.7087, 0.5335, 0.7565, 0.5183, 0.7458, 0.5162, 0.7455, 0.4849, 0.7544, 0.4895, 0.1046, 0.6059, 0.08608, 0.6183, 0.07157, 0.6055, 0.09123, 0.5965, 0.7637, 0.4341, 0.755, 0.417, 0.7603, 0.3967, 0.7709, 0.419, 0.8481, 0.7255, 0.8717, 0.7484, 0.84, 0.7413, 0.1702, 0.6073, 0.1845, 0.6216, 0.1696, 0.6392, 0.1548, 0.6142, 0.7908, 0.06788, 0.8043, 0.06122, 0.7979, 0.08114, 0.7851, 0.09518, 0.1641, 0.7415, 0.1852, 0.6595, 0.2002, 0.6883, 0.1794, 0.7699, 0.09489, 0.7515, 0.07815, 0.6913, 0.09903, 0.6501, 0.1141, 0.7144, 0.1357, 0.638, 0.1195, 0.6176, 0.1397, 0.5976, 0.1548, 0.6142, 0.06518, 0.64, 0.08608, 0.6183, 0.09903, 0.6501, 0.07815, 0.6913, 0.8826, 0.03665, 0.8974, 0.04773, 0.8809, 0.06191, 0.8677, 0.04759, 0.02928, 0.7158, 0.01465, 0.6679, 0.03084, 0.6487, 0.04403, 0.691, 0.1998, 0.6359, 0.1845, 0.6216, 0.1986, 0.613, 0.2143, 0.6265, 0.9393, 0.04215, 0.9234, 0.05108, 0.9139, 0.03544, 0.9316, 0.02725, 0.08249, 0.3928, 0.1331, 0.4204, 0.172, 0.53, 0.0713, 0.4657, 0.9082, 0.06805, 0.8974, 0.04773, 0.9139, 0.03544, 0.9234, 0.05108, 0.812, 0.07556, 0.8043, 0.06122, 0.8108, 0.04163, 0.822, 0.05132, 0.1229, 0.8447, 0.1329, 0.9024, 0.1054, 0.9806, 0.09728, 0.9305, 0.9799, 0.0724, 0.9797, 0.04574, 0.9964, 0.04901, 0.9942, 0.08225, 0.1956, 0.8374, 0.1774, 0.9337, 0.1594, 0.8383, 0.1794, 0.7699, 0.8552, 0.06491, 0.8425, 0.04682, 0.8535, 0.03312, 0.8677, 0.04759, 0.3287, 0.5606, 0.3012, 0.5845, 0.2766, 0.5722, 0.3, 0.5398, 0.8298, 0.03791, 0.8425, 0.04682, 0.8323, 0.06243, 0.822, 0.05132, 0.7682, 0.02753, 0.7871, 0.02103, 0.7829, 0.04247, 0.763, 0.05684, 0.2316, 0.6775, 0.2467, 0.6508, 0.2634, 0.674, 0.2453, 0.7248, 0.5868, 0.7849, 0.6269, 0.8178, 0.5563, 0.828, 0.5488, 0.8005, 0.8018, 0.02561, 0.7871, 0.02103, 0.7916, 0.0, 0.8073, 0.009704, 0.9752, 0.03004, 0.9935, 0.02589, 0.9964, 0.04901, 0.9797, 0.04574, 0.907, 0.6764, 0.9013, 0.7111, 0.8829, 0.6566, 0.8932, 0.6444, 0.4217, 0.6372, 0.4532, 0.6531, 0.4468, 0.6805, 0.8829, 0.6566, 0.9013, 0.7111, 0.8717, 0.7153, 0.06038, 0.9857, 0.03761, 0.9687, 0.09283, 0.8475, 0.09728, 0.9305, 0.5898, 0.8757, 0.6344, 0.9015, 0.576, 0.9148, 0.5308, 0.8864, 0.5028, 0.7929, 0.5039, 0.8255, 0.4674, 0.8249, 0.5141, 0.7252, 0.5086, 0.7498, 0.4704, 0.7251, 0.4771, 0.6966, 0.07584, 0.5562, 0.0155, 0.4988, 0.01412, 0.3878, 0.0713, 0.4657, 0.5267, 0.8126, 0.5248, 0.7832, 0.547, 0.7737, 0.5488, 0.8005, 0.4634, 0.886, 0.5308, 0.8864, 0.576, 0.9148, 0.4767, 0.9148, 0.1944, 0.4721, 0.1331, 0.4204, 0.1271, 0.2999, 0.1762, 0.3859, 0.4704, 0.7251, 0.5086, 0.7498, 0.4855, 0.7592, 0.4739, 0.6317, 0.4532, 0.6531, 0.4217, 0.6372, 0.4487, 0.6223, 0.3474, 0.2391, 0.3426, 0.2105, 0.3555, 0.1908, 0.3584, 0.2186, 0.5561, 0.04027, 0.6356, 0.00346, 0.6835, 0.003892, 0.6375, 0.03707, 0.3423, 0.3489, 0.3327, 0.3824, 0.3218, 0.3502, 0.3328, 0.3192, 0.3002, 0.348, 0.3086, 0.391, 0.29, 0.4313, 0.2923, 0.3831, 0.3052, 0.2202, 0.321, 0.1951, 0.3281, 0.229, 0.3123, 0.255, 0.3228, 0.2862, 0.3351, 0.258, 0.3421, 0.2893, 0.3328, 0.3192, 0.3385, 0.1706, 0.3426, 0.2105, 0.3281, 0.229, 0.321, 0.1951, 0.9853, 0.3073, 0.9789, 0.3318, 0.971, 0.3078, 0.9799, 0.2816, 0.3369, 0.07959, 0.3573, 0.05044, 0.3542, 0.1005, 0.334, 0.1304, 0.32, 0.4263, 0.3327, 0.3824, 0.3431, 0.4154, 0.3301, 0.4623, 0.3667, 0.2011, 0.369, 0.2265, 0.3609, 0.2465, 0.3584, 0.2186, 0.3057, 0.7242, 0.3037, 0.6785, 0.3214, 0.7005, 0.3213, 0.7477, 0.9739, 0.3535, 0.9789, 0.3318, 0.9869, 0.3566, 0.9826, 0.3772, 0.9703, 0.1305, 0.9797, 0.101, 0.991, 0.1204, 0.9798, 0.1626, 0.2832, 0.2665, 0.2777, 0.2875, 0.2661, 0.2427, 0.2733, 0.227, 0.2718, 0.3995, 0.2607, 0.3395, 0.2878, 0.3328, 0.2923, 0.3831, 0.9676, 0.257, 0.9792, 0.2306, 0.9898, 0.2579, 0.9799, 0.2816, 0.9891, 0.197, 0.9792, 0.2306, 0.9695, 0.2004, 0.9798, 0.1626, 0.291, 0.4997, 0.3, 0.5398, 0.2766, 0.5722, 0.2619, 0.5271, 0.258, 0.296, 0.2607, 0.3395, 0.2256, 0.3475, 0.2355, 0.3056, 0.3519, 0.4935, 0.3374, 0.5305, 0.3131, 0.5037, 0.3301, 0.4623, 0.3654, 0.1373, 0.3658, 0.09887, 0.3774, 0.09719, 0.3753, 0.1289, 0.2997, 0.825, 0.3102, 0.8391, 0.3076, 0.8572, 0.7755, 0.9027, 0.7542, 0.9012, 0.7712, 0.8747, 0.2604, 0.1937, 0.2769, 0.1777, 0.2809, 0.2099, 0.2733, 0.227, 0.1775, 0.3469, 0.1762, 0.3859, 0.1271, 0.2999, 0.1269, 0.2848, 0.7235, 0.7486, 0.7166, 0.7283, 0.7279, 0.7209, 0.2321, 0.2212, 0.2199, 0.2332, 0.1972, 0.2006, 0.2098, 0.1879, 0.2963, 0.1433, 0.2769, 0.1777, 0.2713, 0.1453, 0.2928, 0.101, 0.1899, 0.2878, 0.2047, 0.2679, 0.2429, 0.2655, 0.2355, 0.3056, 0.5549, 0.3661, 0.5419, 0.3301, 0.5574, 0.3525, 0.1972, 0.2006, 0.2199, 0.2332, 0.1834, 0.2347, 0.3074, 0.9245, 0.3083, 0.8895, 0.3188, 0.8997, 0.3188, 0.9389, 0.5934, 0.3435, 0.6244, 0.3725, 0.6256, 0.3972, 0.5926, 0.3685, 0.5438, 0.2303, 0.5454, 0.1949, 0.5736, 0.2217, 0.5676, 0.2552, 0.6124, 0.217, 0.597, 0.1844, 0.6236, 0.1463, 0.631, 0.1815, 0.6476, 0.3433, 0.6512, 0.376, 0.6231, 0.347, 0.6227, 0.3146, 0.5942, 0.2849, 0.5931, 0.318, 0.5629, 0.2887, 0.5676, 0.2552, 0.6545, 0.4009, 0.6244, 0.3725, 0.6231, 0.347, 0.6512, 0.376, 0.5444, 0.2908, 0.5441, 0.3162, 0.528, 0.2936, 0.5274, 0.268, 0.6942, 0.4588, 0.6855, 0.4889, 0.6834, 0.4557, 0.6827, 0.43, 0.5688, 0.1538, 0.5454, 0.1949, 0.5179, 0.168, 0.5417, 0.1234, 0.5932, 0.382, 0.5574, 0.3525, 0.5597, 0.3387, 0.5926, 0.3685, 0.7219, 0.4411, 0.7216, 0.4679, 0.7128, 0.4537, 0.7132, 0.4237, 0.528, 0.2936, 0.517, 0.2545, 0.5274, 0.268, 0.7874, 0.1237, 0.7851, 0.09518, 0.7979, 0.08114, 0.8019, 0.1004, 0.646, 0.2778, 0.6491, 0.2446, 0.6593, 0.2705, 0.6616, 0.3047, 0.6672, 0.1517, 0.662, 0.1926, 0.6387, 0.2174, 0.631, 0.1815, 0.7077, 0.8411, 0.719, 0.8109, 0.7298, 0.8278, 0.6967, 0.8582, 0.6674, 0.07071, 0.6375, 0.03707, 0.6835, 0.003892, 0.7028, 0.03729, 0.6632, 0.2203, 0.662, 0.1926, 0.6889, 0.1697, 0.6844, 0.1986, 0.4725, 0.1541, 0.4973, 0.08223, 0.5675, 0.07808, 0.5417, 0.1234, 0.6591, 0.4419, 0.6838, 0.4734, 0.6825, 0.4913, 0.6605, 0.4576, 0.6849, 0.3336, 0.6888, 0.3661, 0.6638, 0.3383, 0.6616, 0.3047, 0.7577, 0.09477, 0.763, 0.05684, 0.7829, 0.04247, 0.7772, 0.07473, 0.7661, 0.234, 0.7557, 0.2124, 0.7744, 0.1894, 0.782, 0.2172, 0.7389, 0.2779, 0.7482, 0.2537, 0.7593, 0.2756, 0.7502, 0.3029, 0.6943, 0.3973, 0.6888, 0.3661, 0.7116, 0.3937, 0.7132, 0.4237, 0.7143, 0.1798, 0.7081, 0.2101, 0.6787, 0.2243, 0.6844, 0.1986, 0.7298, 0.8278, 0.7307, 0.8586, 0.6967, 0.8582, 0.954, 0.08012, 0.9477, 0.05624, 0.9635, 0.04464, 0.966, 0.06505, 0.7471, 0.3904, 0.7507, 0.3638, 0.7603, 0.3967, 0.755, 0.417, 0.6836, 0.7634, 0.6667, 0.7312, 0.6915, 0.7032, 0.7073, 0.7352, 0.7582, 0.3351, 0.7502, 0.3029, 0.7593, 0.2756, 0.7656, 0.3071, 0.9283, 0.352, 0.9173, 0.3745, 0.8984, 0.353, 0.909, 0.3294, 0.8666, 0.3518, 0.8861, 0.3808, 0.8735, 0.4083, 0.8525, 0.3793, 0.8667, 0.2427, 0.881, 0.2177, 0.8892, 0.2472, 0.8758, 0.2707, 0.8929, 0.2998, 0.9046, 0.2812, 0.9196, 0.3098, 0.909, 0.3294, 0.8964, 0.1918, 0.9044, 0.2295, 0.8892, 0.2472, 0.881, 0.2177, 0.2634, 0.9471, 0.2842, 0.9358, 0.2921, 0.9707, 0.274, 0.9845, 0.8771, 0.1196, 0.8916, 0.08576, 0.903, 0.116, 0.8877, 0.1567, 0.9027, 0.4006, 0.9173, 0.3745, 0.9362, 0.3965, 0.9196, 0.4206, 0.9449, 0.2024, 0.9552, 0.2327, 0.9413, 0.2634, 0.9302, 0.237, 0.8289, 0.1201, 0.8431, 0.0863, 0.8539, 0.1154, 0.8389, 0.1573, 0.3272, 0.8343, 0.3439, 0.8109, 0.3634, 0.839, 0.3405, 0.8575, 0.8389, 0.4068, 0.8223, 0.3793, 0.8325, 0.3515, 0.8525, 0.3793, 0.9576, 0.3974, 0.969, 0.3754, 0.9784, 0.3979, 0.9673, 0.4187, 0.8697, 0.4517, 0.8827, 0.4724, 0.8617, 0.4936, 0.8505, 0.474, 0.8058, 0.347, 0.8223, 0.3793, 0.8122, 0.4074, 0.7919, 0.3715, 0.9302, 0.4385, 0.9143, 0.4631, 0.9025, 0.447, 0.9196, 0.4206, 0.9266, 0.122, 0.9181, 0.09043, 0.9325, 0.06607, 0.9419, 0.09531, 0.3643, 0.8833, 0.3344, 0.9051, 0.3214, 0.8831, 0.3405, 0.8575, 0.8079, 0.4425, 0.8182, 0.4666, 0.797, 0.4774, 0.7894, 0.4566, 0.3562, 0.7596, 0.3393, 0.7803, 0.3214, 0.7504, 0.3344, 0.733, 0.3218, 0.9409, 0.3344, 0.9051, 0.3562, 0.9354, 0.337, 0.9756, 0.7817, 0.3922, 0.766, 0.368, 0.7716, 0.3394, 0.7919, 0.3715, 0.3544, 0.6666, 0.3386, 0.6907, 0.322, 0.6644, 0.3322, 0.632, 0.9493, 0.4735, 0.9389, 0.4949, 0.9263, 0.4823, 0.9413, 0.4599, 0.9701, 0.4359, 0.9809, 0.4206, 0.9833, 0.4433, 0.973, 0.453, 0.9091, 0.596, 0.8972, 0.5851, 0.9227, 0.5603, 0.9299, 0.5712, 0.4034, 0.9356, 0.4063, 0.9148, 0.4259, 0.922, 0.4259, 0.9462, 0.8361, 0.6089, 0.8572, 0.5988, 0.8721, 0.611, 0.8515, 0.6242, 0.8618, 0.7876, 0.8445, 0.8, 0.8243, 0.7978, 0.8446, 0.7865, 0.3749, 0.6276, 0.3685, 0.6084, 0.3767, 0.5933, 0.3767, 0.6127, 0.8843, 0.7943, 0.8737, 0.8003, 0.8618, 0.7876, 0.8742, 0.7863, 0.8737, 0.8003, 0.8626, 0.8075, 0.8445, 0.8, 0.8618, 0.7876, 0.8157, 0.6199, 0.8361, 0.6089, 0.8515, 0.6242, 0.8306, 0.6332, 0.8011, 0.6068, 0.8211, 0.5945, 0.8361, 0.6089, 0.8157, 0.6199, 0.8211, 0.5945, 0.8417, 0.5831, 0.8572, 0.5988, 0.8361, 0.6089, 0.4094, 0.9561, 0.4034, 0.9356, 0.4259, 0.9462, 0.4207, 0.9706, 0.4659, 0.9331, 0.4663, 0.9524, 0.4492, 0.9355, 0.4528, 0.9148, 0.4663, 0.9524, 0.4663, 0.9716, 0.4485, 0.9568, 0.4492, 0.9355, 0.9209, 0.6065, 0.9091, 0.596, 0.9299, 0.5712, 0.9373, 0.5822, 0.9043, 0.63, 0.8881, 0.6198, 0.9091, 0.596, 0.9209, 0.6065, 0.8881, 0.6198, 0.8721, 0.611, 0.8972, 0.5851, 0.9091, 0.596, 0.9597, 0.4516, 0.9701, 0.4359, 0.973, 0.453, 0.9629, 0.4631, 0.9565, 0.4398, 0.9673, 0.4187, 0.9701, 0.4359, 0.9597, 0.4516, 0.9673, 0.4187, 0.9784, 0.3979, 0.9809, 0.4206, 0.9701, 0.4359, 0.9597, 0.4516, 0.9493, 0.4735, 0.9413, 0.4599, 0.9565, 0.4398, 0.9629, 0.4631, 0.957, 0.484, 0.9493, 0.4735, 0.9597, 0.4516, 0.957, 0.484, 0.9511, 0.5049, 0.9389, 0.4949, 0.9493, 0.4735, 0.358, 0.6331, 0.3544, 0.6666, 0.3322, 0.632, 0.3642, 0.5933, 0.8229, 0.1999, 0.8058, 0.2253, 0.7981, 0.1942, 0.8147, 0.1606, 0.3685, 0.6965, 0.3556, 0.7152, 0.3386, 0.6907, 0.3544, 0.6666, 0.4902, 0.9601, 0.4913, 0.9248, 0.5119, 0.9148, 0.5119, 0.9587, 0.7817, 0.4381, 0.7709, 0.419, 0.7817, 0.3922, 0.7969, 0.4216, 0.7709, 0.419, 0.7603, 0.3967, 0.766, 0.368, 0.7817, 0.3922, 0.8633, 0.1573, 0.8483, 0.1898, 0.8389, 0.1573, 0.8539, 0.1154, 0.8726, 0.1895, 0.8577, 0.2163, 0.8483, 0.1898, 0.8633, 0.1573, 0.8577, 0.2163, 0.8421, 0.2474, 0.8326, 0.2273, 0.8483, 0.1898, 0.3676, 0.7423, 0.3562, 0.7596, 0.3344, 0.733, 0.3556, 0.7152, 0.8067, 0.2971, 0.7895, 0.3148, 0.7819, 0.2878, 0.7981, 0.2711, 0.3685, 0.7858, 0.3577, 0.8109, 0.3393, 0.7803, 0.3562, 0.7596, 0.576, 0.9148, 0.599, 0.9161, 0.599, 0.9421, 0.5803, 0.938, 0.8122, 0.4074, 0.8256, 0.4318, 0.8079, 0.4425, 0.7969, 0.4216, 0.8256, 0.4318, 0.8395, 0.4552, 0.8182, 0.4666, 0.8079, 0.4425, 0.372, 0.8664, 0.3643, 0.8833, 0.3405, 0.8575, 0.3634, 0.839, 0.5125, 0.9262, 0.5333, 0.9148, 0.5333, 0.944, 0.5119, 0.9555, 0.372, 0.9122, 0.3562, 0.9354, 0.3344, 0.9051, 0.3643, 0.8833, 0.9351, 0.1638, 0.9266, 0.122, 0.9419, 0.09531, 0.9516, 0.1261, 0.6915, 0.7032, 0.6792, 0.6609, 0.709, 0.6192, 0.7046, 0.6621, 0.912, 0.1607, 0.903, 0.116, 0.9181, 0.09043, 0.9266, 0.122, 0.9459, 0.4163, 0.9302, 0.4385, 0.9196, 0.4206, 0.9362, 0.3965, 0.9565, 0.4398, 0.9413, 0.4599, 0.9302, 0.4385, 0.9459, 0.4163, 0.9413, 0.4599, 0.9263, 0.4823, 0.9143, 0.4631, 0.9302, 0.4385, 0.7895, 0.3148, 0.8058, 0.347, 0.7919, 0.3715, 0.7716, 0.3394, 0.8067, 0.2971, 0.8201, 0.3224, 0.8058, 0.347, 0.7895, 0.3148, 0.8201, 0.3224, 0.8325, 0.3515, 0.8223, 0.3793, 0.8058, 0.347, 0.8563, 0.4311, 0.8697, 0.4517, 0.8505, 0.474, 0.8395, 0.4552, 0.8735, 0.4083, 0.8884, 0.4296, 0.8697, 0.4517, 0.8563, 0.4311, 0.8884, 0.4296, 0.9025, 0.447, 0.8827, 0.4724, 0.8697, 0.4517, 0.9459, 0.4163, 0.9576, 0.3974, 0.9673, 0.4187, 0.9565, 0.4398, 0.9362, 0.3965, 0.9473, 0.3733, 0.9576, 0.3974, 0.9459, 0.4163, 0.9473, 0.3733, 0.9596, 0.3527, 0.969, 0.3754, 0.9576, 0.3974, 0.8563, 0.4311, 0.8389, 0.4068, 0.8525, 0.3793, 0.8735, 0.4083, 0.8395, 0.4552, 0.8256, 0.4318, 0.8389, 0.4068, 0.8563, 0.4311, 0.8256, 0.4318, 0.8122, 0.4074, 0.8223, 0.3793, 0.8389, 0.4068, 0.8524, 0.2686, 0.8361, 0.2968, 0.8243, 0.2756, 0.8421, 0.2474, 0.8625, 0.2963, 0.8474, 0.3239, 0.8361, 0.2968, 0.8524, 0.2686, 0.8474, 0.3239, 0.8325, 0.3515, 0.8201, 0.3224, 0.8361, 0.2968, 0.8147, 0.1606, 0.8289, 0.1201, 0.8389, 0.1573, 0.8229, 0.1999, 0.806, 0.1221, 0.8195, 0.08964, 0.8289, 0.1201, 0.8147, 0.1606, 0.8195, 0.08964, 0.8323, 0.06243, 0.8431, 0.0863, 0.8289, 0.1201, 0.9351, 0.1638, 0.9449, 0.2024, 0.9302, 0.237, 0.9198, 0.2038, 0.9516, 0.1261, 0.9606, 0.1638, 0.9449, 0.2024, 0.9351, 0.1638, 0.3796, 0.9789, 0.3774, 0.9381, 0.4034, 0.9148, 0.4034, 0.9478, 0.8884, 0.4296, 0.9027, 0.4006, 0.9196, 0.4206, 0.9025, 0.447, 0.8735, 0.4083, 0.8861, 0.3808, 0.9027, 0.4006, 0.8884, 0.4296, 0.8861, 0.3808, 0.8984, 0.353, 0.9173, 0.3745, 0.9027, 0.4006, 0.8633, 0.1573, 0.8771, 0.1196, 0.8877, 0.1567, 0.8726, 0.1895, 0.8539, 0.1154, 0.8675, 0.08512, 0.8771, 0.1196, 0.8633, 0.1573, 0.8675, 0.08512, 0.8809, 0.06191, 0.8916, 0.08576, 0.8771, 0.1196, 0.9388, 0.329, 0.947, 0.3065, 0.9653, 0.3302, 0.9596, 0.3527, 0.9196, 0.3098, 0.9302, 0.2892, 0.947, 0.3065, 0.9388, 0.329, 0.9302, 0.2892, 0.9413, 0.2634, 0.9561, 0.2845, 0.947, 0.3065, 0.8877, 0.1567, 0.8964, 0.1918, 0.881, 0.2177, 0.8726, 0.1895, 0.903, 0.116, 0.912, 0.1607, 0.8964, 0.1918, 0.8877, 0.1567, 0.6792, 0.6609, 0.6915, 0.7032, 0.6667, 0.7312, 0.6628, 0.6934, 0.8802, 0.324, 0.8929, 0.2998, 0.909, 0.3294, 0.8984, 0.353, 0.8625, 0.2963, 0.8758, 0.2707, 0.8929, 0.2998, 0.8802, 0.324, 0.8758, 0.2707, 0.8892, 0.2472, 0.9046, 0.2812, 0.8929, 0.2998, 0.8524, 0.2686, 0.8667, 0.2427, 0.8758, 0.2707, 0.8625, 0.2963, 0.8421, 0.2474, 0.8577, 0.2163, 0.8667, 0.2427, 0.8524, 0.2686, 0.8577, 0.2163, 0.8726, 0.1895, 0.881, 0.2177, 0.8667, 0.2427, 0.8474, 0.3239, 0.8666, 0.3518, 0.8525, 0.3793, 0.8325, 0.3515, 0.8625, 0.2963, 0.8802, 0.324, 0.8666, 0.3518, 0.8474, 0.3239, 0.8802, 0.324, 0.8984, 0.353, 0.8861, 0.3808, 0.8666, 0.3518, 0.9388, 0.329, 0.9283, 0.352, 0.909, 0.3294, 0.9196, 0.3098, 0.9596, 0.3527, 0.9473, 0.3733, 0.9283, 0.352, 0.9388, 0.329, 0.9473, 0.3733, 0.9362, 0.3965, 0.9173, 0.3745, 0.9283, 0.352, 0.766, 0.368, 0.7582, 0.3351, 0.7656, 0.3071, 0.7716, 0.3394, 0.7603, 0.3967, 0.7507, 0.3638, 0.7582, 0.3351, 0.766, 0.368, 0.7507, 0.3638, 0.7406, 0.3317, 0.7502, 0.3029, 0.7582, 0.3351, 0.6978, 0.7888, 0.6836, 0.7634, 0.7073, 0.7352, 0.709, 0.7621, 0.6815, 0.8109, 0.6579, 0.7843, 0.6836, 0.7634, 0.6978, 0.7888, 0.6579, 0.7843, 0.6496, 0.7503, 0.6667, 0.7312, 0.6836, 0.7634, 0.7435, 0.4171, 0.7471, 0.3904, 0.755, 0.417, 0.7497, 0.4374, 0.7116, 0.3937, 0.7074, 0.3611, 0.7213, 0.3878, 0.7214, 0.4143, 0.7074, 0.3611, 0.7022, 0.3286, 0.7195, 0.3613, 0.7213, 0.3878, 0.9603, 0.1042, 0.954, 0.08012, 0.966, 0.06505, 0.9686, 0.08555, 0.9516, 0.1261, 0.9419, 0.09531, 0.954, 0.08012, 0.9603, 0.1042, 0.9419, 0.09531, 0.9325, 0.06607, 0.9477, 0.05624, 0.954, 0.08012, 0.7248, 0.6907, 0.709, 0.6224, 0.7248, 0.6192, 0.6967, 0.8582, 0.7307, 0.8586, 0.6971, 0.8922, 0.7307, 0.8586, 0.7307, 0.8975, 0.6971, 0.8922, 0.7239, 0.1425, 0.7143, 0.1798, 0.6844, 0.1986, 0.6889, 0.1697, 0.7722, 0.1119, 0.7738, 0.1524, 0.7551, 0.182, 0.7535, 0.1446, 0.7738, 0.1524, 0.7744, 0.1894, 0.7557, 0.2124, 0.7551, 0.182, 0.6986, 0.4289, 0.6943, 0.3973, 0.7132, 0.4237, 0.7128, 0.4537, 0.6789, 0.4045, 0.6714, 0.3716, 0.6943, 0.3973, 0.6986, 0.4289, 0.6714, 0.3716, 0.6638, 0.3383, 0.6888, 0.3661, 0.6943, 0.3973, 0.7307, 0.3042, 0.7389, 0.2779, 0.7502, 0.3029, 0.7406, 0.3317, 0.6593, 0.2705, 0.6656, 0.2464, 0.6841, 0.2745, 0.6812, 0.3004, 0.6656, 0.2464, 0.6787, 0.2243, 0.6935, 0.2509, 0.6841, 0.2745, 0.3344, 0.733, 0.3265, 0.7082, 0.3386, 0.6907, 0.3556, 0.7152, 0.7593, 0.2756, 0.7482, 0.2537, 0.7661, 0.234, 0.7745, 0.2591, 0.7482, 0.2537, 0.7361, 0.2278, 0.7557, 0.2124, 0.7661, 0.234, 0.7535, 0.1446, 0.7577, 0.09477, 0.7772, 0.07473, 0.7722, 0.1119, 0.6889, 0.1697, 0.6998, 0.1203, 0.7307, 0.09301, 0.7239, 0.1425, 0.6998, 0.1203, 0.7049, 0.0758, 0.7296, 0.05534, 0.7307, 0.09301, 0.6812, 0.3004, 0.6849, 0.3336, 0.6616, 0.3047, 0.6593, 0.2705, 0.7022, 0.3286, 0.7074, 0.3611, 0.6849, 0.3336, 0.6812, 0.3004, 0.7074, 0.3611, 0.7116, 0.3937, 0.6888, 0.3661, 0.6849, 0.3336, 0.63, 0.4106, 0.6591, 0.4419, 0.6605, 0.4576, 0.6334, 0.4242, 0.6256, 0.3972, 0.6562, 0.4262, 0.6591, 0.4419, 0.63, 0.4106, 0.6562, 0.4262, 0.6834, 0.4557, 0.6838, 0.4734, 0.6591, 0.4419, 0.4477, 0.2261, 0.4725, 0.1541, 0.5417, 0.1234, 0.5179, 0.168, 0.3774, 0.2841, 0.4032, 0.1849, 0.4725, 0.1541, 0.4477, 0.2261, 0.4032, 0.1849, 0.429, 0.08572, 0.4973, 0.08223, 0.4725, 0.1541, 0.6656, 0.2464, 0.6632, 0.2203, 0.6844, 0.1986, 0.6787, 0.2243, 0.6593, 0.2705, 0.6491, 0.2446, 0.6632, 0.2203, 0.6656, 0.2464, 0.6491, 0.2446, 0.6387, 0.2174, 0.662, 0.1926, 0.6632, 0.2203, 0.6716, 0.1111, 0.6674, 0.07071, 0.7028, 0.03729, 0.7049, 0.0758, 0.6236, 0.1463, 0.6023, 0.1104, 0.6674, 0.07071, 0.6716, 0.1111, 0.6023, 0.1104, 0.5675, 0.07808, 0.6375, 0.03707, 0.6674, 0.07071, 0.4477, 0.2261, 0.4805, 0.2276, 0.4387, 0.2499, 0.3774, 0.2841, 0.5179, 0.168, 0.5223, 0.2053, 0.4805, 0.2276, 0.4477, 0.2261, 0.5223, 0.2053, 0.5288, 0.2425, 0.5173, 0.2291, 0.4805, 0.2276, 0.6716, 0.1111, 0.6672, 0.1517, 0.631, 0.1815, 0.6236, 0.1463, 0.7049, 0.0758, 0.6998, 0.1203, 0.6672, 0.1517, 0.6716, 0.1111, 0.6998, 0.1203, 0.6889, 0.1697, 0.662, 0.1926, 0.6672, 0.1517, 0.6433, 0.3104, 0.646, 0.2778, 0.6616, 0.3047, 0.6638, 0.3383, 0.6221, 0.2822, 0.6301, 0.2503, 0.646, 0.2778, 0.6433, 0.3104, 0.6301, 0.2503, 0.6387, 0.2174, 0.6491, 0.2446, 0.646, 0.2778, 0.7905, 0.1576, 0.7874, 0.1237, 0.8019, 0.1004, 0.806, 0.1221, 0.7744, 0.1894, 0.7738, 0.1524, 0.7874, 0.1237, 0.7905, 0.1576, 0.7738, 0.1524, 0.7722, 0.1119, 0.7851, 0.09518, 0.7874, 0.1237, 0.5274, 0.268, 0.5173, 0.2291, 0.5288, 0.2425, 0.5274, 0.268, 0.517, 0.2545, 0.5173, 0.2291, 0.517, 0.2545, 0.5056, 0.2156, 0.5173, 0.2291, 0.7214, 0.4143, 0.7219, 0.4411, 0.7132, 0.4237, 0.7116, 0.3937, 0.7292, 0.4349, 0.7301, 0.4586, 0.7219, 0.4411, 0.7214, 0.4143, 0.7301, 0.4586, 0.7301, 0.4822, 0.7216, 0.4679, 0.7219, 0.4411, 0.63, 0.4106, 0.5932, 0.382, 0.5926, 0.3685, 0.6256, 0.3972, 0.6334, 0.4242, 0.5942, 0.3952, 0.5932, 0.382, 0.63, 0.4106, 0.5942, 0.3952, 0.5549, 0.3661, 0.5574, 0.3525, 0.5932, 0.382, 0.6023, 0.1104, 0.5688, 0.1538, 0.5417, 0.1234, 0.5675, 0.07808, 0.6236, 0.1463, 0.597, 0.1844, 0.5688, 0.1538, 0.6023, 0.1104, 0.597, 0.1844, 0.5736, 0.2217, 0.5454, 0.1949, 0.5688, 0.1538, 0.6986, 0.4289, 0.6942, 0.4588, 0.6827, 0.43, 0.6789, 0.4045, 0.7128, 0.4537, 0.7013, 0.4879, 0.6942, 0.4588, 0.6986, 0.4289, 0.7013, 0.4879, 0.6858, 0.5222, 0.6855, 0.4889, 0.6942, 0.4588, 0.5456, 0.2656, 0.5444, 0.2908, 0.5274, 0.268, 0.5288, 0.2425, 0.5629, 0.2887, 0.5614, 0.3138, 0.5444, 0.2908, 0.5456, 0.2656, 0.5614, 0.3138, 0.5597, 0.3387, 0.5441, 0.3162, 0.5444, 0.2908, 0.6827, 0.43, 0.6545, 0.4009, 0.6512, 0.376, 0.6789, 0.4045, 0.6834, 0.4557, 0.6562, 0.4262, 0.6545, 0.4009, 0.6827, 0.43, 0.6562, 0.4262, 0.6256, 0.3972, 0.6244, 0.3725, 0.6545, 0.4009, 0.5955, 0.2516, 0.5942, 0.2849, 0.5676, 0.2552, 0.5736, 0.2217, 0.6221, 0.2822, 0.6227, 0.3146, 0.5942, 0.2849, 0.5955, 0.2516, 0.6227, 0.3146, 0.6231, 0.347, 0.5931, 0.318, 0.5942, 0.2849, 0.6433, 0.3104, 0.6476, 0.3433, 0.6227, 0.3146, 0.6221, 0.2822, 0.6638, 0.3383, 0.6714, 0.3716, 0.6476, 0.3433, 0.6433, 0.3104, 0.6714, 0.3716, 0.6789, 0.4045, 0.6512, 0.376, 0.6476, 0.3433, 0.6301, 0.2503, 0.6124, 0.217, 0.631, 0.1815, 0.6387, 0.2174, 0.6221, 0.2822, 0.5955, 0.2516, 0.6124, 0.217, 0.6301, 0.2503, 0.5955, 0.2516, 0.5736, 0.2217, 0.597, 0.1844, 0.6124, 0.217, 0.5456, 0.2656, 0.5438, 0.2303, 0.5676, 0.2552, 0.5629, 0.2887, 0.5288, 0.2425, 0.5223, 0.2053, 0.5438, 0.2303, 0.5456, 0.2656, 0.5223, 0.2053, 0.5179, 0.168, 0.5454, 0.1949, 0.5438, 0.2303, 0.5614, 0.3138, 0.5934, 0.3435, 0.5926, 0.3685, 0.5597, 0.3387, 0.5629, 0.2887, 0.5931, 0.318, 0.5934, 0.3435, 0.5614, 0.3138, 0.5931, 0.318, 0.6231, 0.347, 0.6244, 0.3725, 0.5934, 0.3435, 0.3075, 0.7701, 0.3091, 0.8042, 0.2966, 0.7855, 0.292, 0.7486, 0.3214, 0.7946, 0.3212, 0.8238, 0.3091, 0.8042, 0.3075, 0.7701, 0.3212, 0.8238, 0.3209, 0.853, 0.3102, 0.8391, 0.3091, 0.8042, 0.1834, 0.2347, 0.2047, 0.2679, 0.1675, 0.2701, 0.1834, 0.2347, 0.2199, 0.2332, 0.2047, 0.2679, 0.2199, 0.2332, 0.2429, 0.2655, 0.2047, 0.2679, 0.5574, 0.3525, 0.5441, 0.3162, 0.5597, 0.3387, 0.5574, 0.3525, 0.5419, 0.3301, 0.5441, 0.3162, 0.5419, 0.3301, 0.528, 0.2936, 0.5441, 0.3162, 0.1751, 0.3079, 0.1899, 0.2878, 0.2355, 0.3056, 0.2256, 0.3475, 0.127, 0.2696, 0.1473, 0.2702, 0.1899, 0.2878, 0.1751, 0.3079, 0.1473, 0.2702, 0.1675, 0.2701, 0.2047, 0.2679, 0.1899, 0.2878, 0.3148, 0.1085, 0.2963, 0.1433, 0.2928, 0.101, 0.3146, 0.05672, 0.3135, 0.1602, 0.2976, 0.1852, 0.2963, 0.1433, 0.3148, 0.1085, 0.2976, 0.1852, 0.2809, 0.2099, 0.2769, 0.1777, 0.2963, 0.1433, 0.2436, 0.2094, 0.2321, 0.2212, 0.2098, 0.1879, 0.2223, 0.1747, 0.2661, 0.2427, 0.2552, 0.2538, 0.2321, 0.2212, 0.2436, 0.2094, 0.2552, 0.2538, 0.2429, 0.2655, 0.2199, 0.2332, 0.2321, 0.2212, 0.7279, 0.7209, 0.7191, 0.7003, 0.7279, 0.6907, 0.7279, 0.7209, 0.7166, 0.7283, 0.7191, 0.7003, 0.7166, 0.7283, 0.709, 0.7084, 0.7191, 0.7003, 0.1751, 0.3079, 0.1775, 0.3469, 0.1269, 0.2848, 0.127, 0.2696, 0.2256, 0.3475, 0.2284, 0.4148, 0.1775, 0.3469, 0.1751, 0.3079, 0.2284, 0.4148, 0.2347, 0.4776, 0.1762, 0.3859, 0.1775, 0.3469, 0.2436, 0.2094, 0.2604, 0.1937, 0.2733, 0.227, 0.2661, 0.2427, 0.2223, 0.1747, 0.2469, 0.16, 0.2604, 0.1937, 0.2436, 0.2094, 0.2469, 0.16, 0.2713, 0.1453, 0.2769, 0.1777, 0.2604, 0.1937, 0.7712, 0.8747, 0.7499, 0.8731, 0.7672, 0.8463, 0.7712, 0.8747, 0.7542, 0.9012, 0.7499, 0.8731, 0.8843, 0.9166, 0.867, 0.9094, 0.8769, 0.88, 0.3076, 0.8572, 0.3184, 0.8713, 0.3164, 0.8895, 0.3076, 0.8572, 0.3102, 0.8391, 0.3184, 0.8713, 0.3102, 0.8391, 0.3209, 0.853, 0.3184, 0.8713, 0.3644, 0.1757, 0.3654, 0.1373, 0.3753, 0.1289, 0.3728, 0.1606, 0.3555, 0.1908, 0.3544, 0.1456, 0.3654, 0.1373, 0.3644, 0.1757, 0.3544, 0.1456, 0.3542, 0.1005, 0.3658, 0.09887, 0.3654, 0.1373, 0.3635, 0.4483, 0.3519, 0.4935, 0.3301, 0.4623, 0.3431, 0.4154, 0.3774, 0.4842, 0.3665, 0.5215, 0.3519, 0.4935, 0.3635, 0.4483, 0.3665, 0.5215, 0.3517, 0.5537, 0.3374, 0.5305, 0.3519, 0.4935, 0.2552, 0.2538, 0.258, 0.296, 0.2355, 0.3056, 0.2429, 0.2655, 0.2661, 0.2427, 0.2777, 0.2875, 0.258, 0.296, 0.2552, 0.2538, 0.2777, 0.2875, 0.2878, 0.3328, 0.2607, 0.3395, 0.258, 0.296, 0.2729, 0.4563, 0.291, 0.4997, 0.2619, 0.5271, 0.2347, 0.4776, 0.29, 0.4313, 0.3031, 0.4677, 0.291, 0.4997, 0.2729, 0.4563, 0.3031, 0.4677, 0.3131, 0.5037, 0.3, 0.5398, 0.291, 0.4997, 1.0, 0.1549, 0.9891, 0.197, 0.9798, 0.1626, 0.991, 0.1204, 0.3431, 0.4154, 0.3522, 0.3779, 0.3701, 0.4069, 0.3635, 0.4483, 0.9988, 0.2245, 0.9898, 0.2579, 0.9792, 0.2306, 0.9891, 0.197, 0.2842, 0.9358, 0.3074, 0.9196, 0.3074, 0.9503, 0.2921, 0.9707, 0.279, 0.9055, 0.3074, 0.8895, 0.3074, 0.9196, 0.2842, 0.9358, 0.9552, 0.2327, 0.9695, 0.2004, 0.9792, 0.2306, 0.9676, 0.257, 0.2729, 0.4563, 0.2718, 0.3995, 0.2923, 0.3831, 0.29, 0.4313, 0.2347, 0.4776, 0.2284, 0.4148, 0.2718, 0.3995, 0.2729, 0.4563, 0.2284, 0.4148, 0.2256, 0.3475, 0.2607, 0.3395, 0.2718, 0.3995, 0.289, 0.2456, 0.2832, 0.2665, 0.2733, 0.227, 0.2809, 0.2099, 0.2959, 0.2811, 0.2912, 0.3067, 0.2832, 0.2665, 0.289, 0.2456, 0.2912, 0.3067, 0.2878, 0.3328, 0.2777, 0.2875, 0.2832, 0.2665, 0.9606, 0.1638, 0.9703, 0.1305, 0.9798, 0.1626, 0.9695, 0.2004, 0.9516, 0.1261, 0.9603, 0.1042, 0.9703, 0.1305, 0.9606, 0.1638, 0.9603, 0.1042, 0.9686, 0.08555, 0.9797, 0.101, 0.9703, 0.1305, 0.969, 0.3754, 0.9739, 0.3535, 0.9826, 0.3772, 0.9784, 0.3979, 0.9596, 0.3527, 0.9653, 0.3302, 0.9739, 0.3535, 0.969, 0.3754, 0.9653, 0.3302, 0.971, 0.3078, 0.9789, 0.3318, 0.9739, 0.3535, 0.3075, 0.7701, 0.3057, 0.7242, 0.3213, 0.7477, 0.3214, 0.7946, 0.292, 0.7486, 0.2886, 0.7032, 0.3057, 0.7242, 0.3075, 0.7701, 0.2886, 0.7032, 0.2849, 0.6583, 0.3037, 0.6785, 0.3057, 0.7242, 0.3644, 0.1757, 0.3667, 0.2011, 0.3584, 0.2186, 0.3555, 0.1908, 0.3728, 0.1606, 0.3744, 0.1835, 0.3667, 0.2011, 0.3644, 0.1757, 0.3744, 0.1835, 0.3761, 0.2065, 0.369, 0.2265, 0.3667, 0.2011, 0.3031, 0.4677, 0.32, 0.4263, 0.3301, 0.4623, 0.3131, 0.5037, 0.29, 0.4313, 0.3086, 0.391, 0.32, 0.4263, 0.3031, 0.4677, 0.3086, 0.391, 0.3218, 0.3502, 0.3327, 0.3824, 0.32, 0.4263, 0.3148, 0.1085, 0.3369, 0.07959, 0.334, 0.1304, 0.3135, 0.1602, 0.3146, 0.05672, 0.3371, 0.02848, 0.3369, 0.07959, 0.3148, 0.1085, 0.3371, 0.02848, 0.3576, 0.0, 0.3573, 0.05044, 0.3369, 0.07959, 0.9923, 0.2843, 0.9853, 0.3073, 0.9799, 0.2816, 0.9898, 0.2579, 0.9955, 0.3123, 0.9907, 0.3341, 0.9853, 0.3073, 0.9923, 0.2843, 0.9907, 0.3341, 0.9869, 0.3566, 0.9789, 0.3318, 0.9853, 0.3073, 0.334, 0.1304, 0.3385, 0.1706, 0.321, 0.1951, 0.3135, 0.1602, 0.3542, 0.1005, 0.3544, 0.1456, 0.3385, 0.1706, 0.334, 0.1304, 0.3544, 0.1456, 0.3555, 0.1908, 0.3426, 0.2105, 0.3385, 0.1706, 0.3087, 0.3151, 0.3228, 0.2862, 0.3328, 0.3192, 0.3218, 0.3502, 0.2959, 0.2811, 0.3123, 0.255, 0.3228, 0.2862, 0.3087, 0.3151, 0.3123, 0.255, 0.3281, 0.229, 0.3351, 0.258, 0.3228, 0.2862, 0.289, 0.2456, 0.3052, 0.2202, 0.3123, 0.255, 0.2959, 0.2811, 0.2809, 0.2099, 0.2976, 0.1852, 0.3052, 0.2202, 0.289, 0.2456, 0.2976, 0.1852, 0.3135, 0.1602, 0.321, 0.1951, 0.3052, 0.2202, 0.2912, 0.3067, 0.3002, 0.348, 0.2923, 0.3831, 0.2878, 0.3328, 0.2959, 0.2811, 0.3087, 0.3151, 0.3002, 0.348, 0.2912, 0.3067, 0.3087, 0.3151, 0.3218, 0.3502, 0.3086, 0.391, 0.3002, 0.348, 0.3461, 0.3177, 0.3423, 0.3489, 0.3328, 0.3192, 0.3421, 0.2893, 0.3533, 0.3447, 0.3522, 0.3779, 0.3423, 0.3489, 0.3461, 0.3177, 0.3522, 0.3779, 0.3431, 0.4154, 0.3327, 0.3824, 0.3423, 0.3489, 0.4973, 0.08223, 0.5561, 0.04027, 0.6375, 0.03707, 0.5675, 0.07808, 0.429, 0.08572, 0.5007, 0.04023, 0.5561, 0.04027, 0.4973, 0.08223, 0.2534, 0.8622, 0.2278, 0.7785, 0.2453, 0.7248, 0.2634, 0.804, 0.3516, 0.2683, 0.3474, 0.2391, 0.3584, 0.2186, 0.3609, 0.2465, 0.3421, 0.2893, 0.3351, 0.258, 0.3474, 0.2391, 0.3516, 0.2683, 0.3351, 0.258, 0.3281, 0.229, 0.3426, 0.2105, 0.3474, 0.2391, 0.02518, 0.3689, 0.0, 0.3557, 0.01017, 0.3271, 0.0362, 0.3499, 0.4485, 0.9268, 0.4485, 0.9627, 0.4259, 0.9476, 0.4316, 0.9148, 0.4989, 0.6411, 0.4858, 0.6688, 0.4532, 0.6531, 0.4739, 0.6317, 0.4855, 0.7592, 0.5248, 0.7832, 0.5028, 0.7929, 0.4855, 0.7592, 0.5086, 0.7498, 0.5248, 0.7832, 0.5086, 0.7498, 0.547, 0.7737, 0.5248, 0.7832, 0.2619, 0.5271, 0.1944, 0.4721, 0.1762, 0.3859, 0.2347, 0.4776, 0.2766, 0.5722, 0.2315, 0.544, 0.1944, 0.4721, 0.2619, 0.5271, 0.2315, 0.544, 0.172, 0.53, 0.1331, 0.4204, 0.1944, 0.4721, 0.396, 0.8856, 0.4634, 0.886, 0.4767, 0.9148, 0.3774, 0.9148, 0.4168, 0.8575, 0.4559, 0.8586, 0.4634, 0.886, 0.396, 0.8856, 0.6711, 0.9524, 0.6618, 0.9159, 0.6967, 0.87, 0.6967, 0.9397, 0.5257, 0.8442, 0.5267, 0.8126, 0.5488, 0.8005, 0.5563, 0.828, 0.4914, 0.8596, 0.5039, 0.8255, 0.5267, 0.8126, 0.5257, 0.8442, 0.5039, 0.8255, 0.5028, 0.7929, 0.5248, 0.7832, 0.5267, 0.8126, 0.2133, 0.5553, 0.07584, 0.5562, 0.0713, 0.4657, 0.172, 0.53, 0.05668, 0.7433, 0.07578, 0.7856, 0.03253, 0.9048, 0.04247, 0.7618, 0.07578, 0.7856, 0.09283, 0.8475, 0.03761, 0.9687, 0.03253, 0.9048, 0.5202, 0.699, 0.5141, 0.7252, 0.4771, 0.6966, 0.4858, 0.6688, 0.5528, 0.7301, 0.5493, 0.7525, 0.5141, 0.7252, 0.5202, 0.699, 0.5493, 0.7525, 0.547, 0.7737, 0.5086, 0.7498, 0.5141, 0.7252, 0.4674, 0.8249, 0.4559, 0.8586, 0.4168, 0.8575, 0.4674, 0.8249, 0.5039, 0.8255, 0.4559, 0.8586, 0.5039, 0.8255, 0.4914, 0.8596, 0.4559, 0.8586, 0.6496, 0.8832, 0.6902, 0.8109, 0.6967, 0.87, 0.6618, 0.9159, 0.5563, 0.828, 0.6496, 0.8571, 0.5898, 0.8757, 0.5257, 0.8442, 0.8843, 0.9371, 0.9182, 0.7863, 0.9244, 0.8816, 0.9244, 0.9826, 0.5202, 0.699, 0.5637, 0.6841, 0.6064, 0.7308, 0.5528, 0.7301, 0.4858, 0.6688, 0.4989, 0.6411, 0.5637, 0.6841, 0.5202, 0.699, 0.4989, 0.6411, 0.5082, 0.6192, 0.6084, 0.6669, 0.5637, 0.6841, 0.7968, 0.9796, 0.7729, 0.9352, 0.7968, 0.9099, 0.8717, 0.7153, 0.9013, 0.7111, 0.8918, 0.764, 0.07185, 0.3212, 0.0362, 0.3499, 0.01017, 0.3271, 0.4468, 0.6805, 0.4771, 0.6966, 0.4704, 0.7251, 0.4468, 0.6805, 0.4532, 0.6531, 0.4771, 0.6966, 0.4532, 0.6531, 0.4858, 0.6688, 0.4771, 0.6966, 0.9129, 0.6426, 0.907, 0.6764, 0.8932, 0.6444, 0.9038, 0.6332, 0.9223, 0.6517, 0.9218, 0.7047, 0.907, 0.6764, 0.9129, 0.6426, 0.9218, 0.7047, 0.9223, 0.756, 0.9013, 0.7111, 0.907, 0.6764, 0.9573, 0.03365, 0.9752, 0.03004, 0.9797, 0.04574, 0.9635, 0.04464, 0.9509, 0.02284, 0.9708, 0.01396, 0.9752, 0.03004, 0.9573, 0.03365, 0.05094, 0.6224, 0.03084, 0.6487, 0.02837, 0.6253, 0.04721, 0.6121, 0.8173, 0.02916, 0.8018, 0.02561, 0.8073, 0.009704, 0.8236, 0.01632, 0.8108, 0.04163, 0.7965, 0.04208, 0.8018, 0.02561, 0.8173, 0.02916, 0.7965, 0.04208, 0.7829, 0.04247, 0.7871, 0.02103, 0.8018, 0.02561, 0.5493, 0.7525, 0.5868, 0.7849, 0.5488, 0.8005, 0.547, 0.7737, 0.1054, 0.9806, 0.1329, 0.9024, 0.1523, 0.9602, 0.1272, 0.9844, 0.1329, 0.9024, 0.1594, 0.8383, 0.1774, 0.9337, 0.1523, 0.9602, 0.2141, 0.7338, 0.2316, 0.6775, 0.2453, 0.7248, 0.2278, 0.7785, 0.2002, 0.6883, 0.2155, 0.6563, 0.2316, 0.6775, 0.2141, 0.7338, 0.2155, 0.6563, 0.2294, 0.6407, 0.2467, 0.6508, 0.2316, 0.6775, 0.7028, 0.03729, 0.7237, 0.02622, 0.7296, 0.05534, 0.7049, 0.0758, 0.6835, 0.003892, 0.7068, 0.0, 0.7237, 0.02622, 0.7028, 0.03729, 0.7741, 0.001232, 0.7916, 0.0, 0.7871, 0.02103, 0.7682, 0.02753, 0.8173, 0.02916, 0.8298, 0.03791, 0.822, 0.05132, 0.8108, 0.04163, 0.8236, 0.01632, 0.838, 0.02351, 0.8298, 0.03791, 0.8173, 0.02916, 0.838, 0.02351, 0.8535, 0.03312, 0.8425, 0.04682, 0.8298, 0.03791, 0.3374, 0.5305, 0.3287, 0.5606, 0.3, 0.5398, 0.3131, 0.5037, 0.3517, 0.5537, 0.3428, 0.5763, 0.3287, 0.5606, 0.3374, 0.5305, 0.3428, 0.5763, 0.3204, 0.5933, 0.3012, 0.5845, 0.3287, 0.5606, 0.8675, 0.08512, 0.8552, 0.06491, 0.8677, 0.04759, 0.8809, 0.06191, 0.8539, 0.1154, 0.8431, 0.0863, 0.8552, 0.06491, 0.8675, 0.08512, 0.8431, 0.0863, 0.8323, 0.06243, 0.8425, 0.04682, 0.8552, 0.06491, 0.2141, 0.7338, 0.1956, 0.8374, 0.1794, 0.7699, 0.2002, 0.6883, 0.2278, 0.7785, 0.2119, 0.9317, 0.1956, 0.8374, 0.2141, 0.7338, 0.2119, 0.9317, 0.1987, 1.0, 0.1774, 0.9337, 0.1956, 0.8374, 0.9797, 0.101, 0.9799, 0.0724, 0.9942, 0.08225, 0.991, 0.1204, 0.9686, 0.08555, 0.966, 0.06505, 0.9799, 0.0724, 0.9797, 0.101, 0.966, 0.06505, 0.9635, 0.04464, 0.9797, 0.04574, 0.9799, 0.0724, 0.1125, 0.7929, 0.1229, 0.8447, 0.09728, 0.9305, 0.09283, 0.8475, 0.9732, 0.941, 0.9658, 0.9059, 0.9947, 0.8469, 0.9947, 0.9019, 0.9658, 0.9059, 0.958, 0.8717, 0.9931, 0.7863, 0.9947, 0.8469, 0.8195, 0.08964, 0.812, 0.07556, 0.822, 0.05132, 0.8323, 0.06243, 0.806, 0.1221, 0.8019, 0.1004, 0.812, 0.07556, 0.8195, 0.08964, 0.8019, 0.1004, 0.7979, 0.08114, 0.8043, 0.06122, 0.812, 0.07556, 0.9181, 0.09043, 0.9082, 0.06805, 0.9234, 0.05108, 0.9325, 0.06607, 0.903, 0.116, 0.8916, 0.08576, 0.9082, 0.06805, 0.9181, 0.09043, 0.8916, 0.08576, 0.8809, 0.06191, 0.8974, 0.04773, 0.9082, 0.06805, 0.02518, 0.3689, 0.08249, 0.3928, 0.0713, 0.4657, 0.01412, 0.3878, 0.0362, 0.3499, 0.08059, 0.3249, 0.08249, 0.3928, 0.02518, 0.3689, 0.08059, 0.3249, 0.1271, 0.2999, 0.1331, 0.4204, 0.08249, 0.3928, 0.9573, 0.03365, 0.9393, 0.04215, 0.9316, 0.02725, 0.9509, 0.02284, 0.9635, 0.04464, 0.9477, 0.05624, 0.9393, 0.04215, 0.9573, 0.03365, 0.9477, 0.05624, 0.9325, 0.06607, 0.9234, 0.05108, 0.9393, 0.04215, 0.2155, 0.6563, 0.1998, 0.6359, 0.2143, 0.6265, 0.2294, 0.6407, 0.2002, 0.6883, 0.1852, 0.6595, 0.1998, 0.6359, 0.2155, 0.6563, 0.1852, 0.6595, 0.1696, 0.6392, 0.1845, 0.6216, 0.1998, 0.6359, 0.7255, 0.8975, 0.7255, 0.944, 0.7075, 0.9754, 0.6967, 0.9253, 0.02165, 0.8038, 0.01279, 0.7409, 0.02928, 0.7158, 0.04247, 0.7618, 0.01279, 0.7409, 0.0, 0.6926, 0.01465, 0.6679, 0.02928, 0.7158, 0.8687, 0.02542, 0.8826, 0.03665, 0.8677, 0.04759, 0.8535, 0.03312, 0.883, 0.01712, 0.8985, 0.0257, 0.8826, 0.03665, 0.8687, 0.02542, 0.8985, 0.0257, 0.9139, 0.03544, 0.8974, 0.04773, 0.8826, 0.03665, 0.04403, 0.691, 0.06518, 0.64, 0.07815, 0.6913, 0.05668, 0.7433, 0.03084, 0.6487, 0.05094, 0.6224, 0.06518, 0.64, 0.04403, 0.691, 0.05094, 0.6224, 0.07157, 0.6055, 0.08608, 0.6183, 0.06518, 0.64, 0.1495, 0.696, 0.1357, 0.638, 0.1548, 0.6142, 0.1696, 0.6392, 0.1294, 0.766, 0.1141, 0.7144, 0.1357, 0.638, 0.1495, 0.696, 0.1141, 0.7144, 0.09903, 0.6501, 0.1195, 0.6176, 0.1357, 0.638, 0.1125, 0.7929, 0.09489, 0.7515, 0.1141, 0.7144, 0.1294, 0.766, 0.09283, 0.8475, 0.07578, 0.7856, 0.09489, 0.7515, 0.1125, 0.7929, 0.07578, 0.7856, 0.05668, 0.7433, 0.07815, 0.6913, 0.09489, 0.7515, 0.1444, 0.8025, 0.1641, 0.7415, 0.1794, 0.7699, 0.1594, 0.8383, 0.1294, 0.766, 0.1495, 0.696, 0.1641, 0.7415, 0.1444, 0.8025, 0.1495, 0.696, 0.1696, 0.6392, 0.1852, 0.6595, 0.1641, 0.7415, 0.7772, 0.07473, 0.7908, 0.06788, 0.7851, 0.09518, 0.7722, 0.1119, 0.7829, 0.04247, 0.7965, 0.04208, 0.7908, 0.06788, 0.7772, 0.07473, 0.7965, 0.04208, 0.8108, 0.04163, 0.8043, 0.06122, 0.7908, 0.06788, 0.8687, 0.02542, 0.8521, 0.01362, 0.8671, 0.005262, 0.883, 0.01712, 0.8535, 0.03312, 0.838, 0.02351, 0.8521, 0.01362, 0.8687, 0.02542, 0.1847, 0.6009, 0.1986, 0.613, 0.1845, 0.6216, 0.1702, 0.6073, 0.9315, 0.977, 0.9402, 0.945, 0.9469, 0.9859, 0.9315, 0.977, 0.9244, 0.9376, 0.9402, 0.945, 0.9244, 0.9376, 0.9348, 0.8983, 0.9402, 0.945, 0.7727, 0.4494, 0.7637, 0.4341, 0.7709, 0.419, 0.7817, 0.4381, 0.7638, 0.4578, 0.7567, 0.4475, 0.7637, 0.4341, 0.7727, 0.4494, 0.7567, 0.4475, 0.7497, 0.4374, 0.755, 0.417, 0.7637, 0.4341, 0.8985, 0.0257, 0.9177, 0.01371, 0.9316, 0.02725, 0.9139, 0.03544, 0.1397, 0.5976, 0.1195, 0.6176, 0.1046, 0.6059, 0.1244, 0.5933, 0.1195, 0.6176, 0.09903, 0.6501, 0.08608, 0.6183, 0.1046, 0.6059, 0.7674, 0.5209, 0.7565, 0.5183, 0.7544, 0.4895, 0.7633, 0.4944, 0.7715, 0.5475, 0.7587, 0.5471, 0.7565, 0.5183, 0.7674, 0.5209, 0.7587, 0.5471, 0.7461, 0.5476, 0.7458, 0.5162, 0.7565, 0.5183, 0.7013, 0.4879, 0.7165, 0.5007, 0.7087, 0.5335, 0.6858, 0.5222, 0.7128, 0.4537, 0.7216, 0.4679, 0.7165, 0.5007, 0.7013, 0.4879, 0.7216, 0.4679, 0.7301, 0.4822, 0.7307, 0.5135, 0.7165, 0.5007, 0.8505, 0.474, 0.8263, 0.4917, 0.8182, 0.4666, 0.8395, 0.4552, 0.8617, 0.4936, 0.8347, 0.5131, 0.8263, 0.4917, 0.8505, 0.474, 0.8347, 0.5131, 0.8092, 0.5327, 0.8032, 0.5054, 0.8263, 0.4917, 0.8544, 0.7798, 0.8195, 0.7794, 0.8002, 0.7721, 0.8384, 0.7729, 0.8701, 0.7863, 0.8384, 0.7863, 0.8195, 0.7794, 0.8544, 0.7798, 0.8384, 0.7863, 0.8064, 0.7861, 0.7844, 0.7788, 0.8195, 0.7794, 0.8245, 0.6332, 0.8253, 0.66, 0.7998, 0.6411, 0.8245, 0.6332, 0.8467, 0.6497, 0.8253, 0.66, 0.8467, 0.6497, 0.8499, 0.6783, 0.8253, 0.66, 0.7896, 0.7544, 0.7951, 0.7634, 0.7556, 0.7623, 0.7491, 0.7532, 0.8298, 0.7553, 0.8344, 0.7644, 0.7951, 0.7634, 0.7896, 0.7544, 0.8344, 0.7644, 0.8384, 0.7729, 0.8002, 0.7721, 0.7951, 0.7634, 0.825, 0.5573, 0.8059, 0.5686, 0.7904, 0.5403, 0.8092, 0.5327, 0.8417, 0.5831, 0.8211, 0.5945, 0.8059, 0.5686, 0.825, 0.5573, 0.8211, 0.5945, 0.8011, 0.6068, 0.7862, 0.5771, 0.8059, 0.5686, 0.7301, 0.5725, 0.7115, 0.5597, 0.7087, 0.5335, 0.729, 0.5449, 0.7264, 0.6004, 0.7117, 0.5861, 0.7115, 0.5597, 0.7301, 0.5725, 0.7117, 0.5861, 0.6888, 0.5722, 0.6885, 0.5472, 0.7115, 0.5597, 0.7896, 0.7544, 0.8071, 0.7364, 0.84, 0.7413, 0.8298, 0.7553, 0.7491, 0.7532, 0.7738, 0.7312, 0.8071, 0.7364, 0.7896, 0.7544, 0.7738, 0.7312, 0.794, 0.7059, 0.8212, 0.7158, 0.8071, 0.7364, 0.9416, 0.8929, 0.9463, 0.9382, 0.9402, 0.945, 0.9348, 0.8983, 0.9488, 0.8859, 0.9529, 0.9294, 0.9463, 0.9382, 0.9416, 0.8929, 0.9529, 0.9294, 0.958, 0.9692, 0.9522, 0.9787, 0.9463, 0.9382, 0.7552, 0.5749, 0.7706, 0.5752, 0.7826, 0.6044, 0.7644, 0.6024, 0.7461, 0.5476, 0.7587, 0.5471, 0.7706, 0.5752, 0.7552, 0.5749, 0.7587, 0.5471, 0.7715, 0.5475, 0.7862, 0.5771, 0.7706, 0.5752, 0.7476, 0.4611, 0.7555, 0.4685, 0.7544, 0.4895, 0.7455, 0.4849, 0.7497, 0.4374, 0.7567, 0.4475, 0.7555, 0.4685, 0.7476, 0.4611, 0.7567, 0.4475, 0.7638, 0.4578, 0.7635, 0.4761, 0.7555, 0.4685, 0.2837, 0.775, 0.2966, 0.7855, 0.2997, 0.825, 0.2837, 0.775, 0.2769, 0.7419, 0.2966, 0.7855, 0.2769, 0.7419, 0.292, 0.7486, 0.2966, 0.7855, 0.7894, 0.4566, 0.7764, 0.4676, 0.7727, 0.4494, 0.7817, 0.4381, 0.797, 0.4774, 0.7801, 0.4866, 0.7764, 0.4676, 0.7894, 0.4566, 0.7801, 0.4866, 0.7633, 0.4944, 0.7635, 0.4761, 0.7764, 0.4676, 0.8233, 0.6931, 0.8212, 0.7158, 0.794, 0.7059, 0.4902, 0.9258, 0.4687, 0.945, 0.4663, 0.9148, 0.8484, 0.7015, 0.8481, 0.7255, 0.8212, 0.7158, 0.937, 0.5323, 0.9241, 0.5209, 0.9389, 0.4949, 0.9511, 0.5049, 0.9227, 0.5603, 0.9091, 0.5489, 0.9241, 0.5209, 0.937, 0.5323, 0.9091, 0.5489, 0.8955, 0.5372, 0.9112, 0.5102, 0.9241, 0.5209, 0.7577, 0.8273, 0.74, 0.8516, 0.7307, 0.8289, 0.7487, 0.8073, 0.7672, 0.8463, 0.7499, 0.8731, 0.74, 0.8516, 0.7577, 0.8273, 0.8769, 0.88, 0.867, 0.9094, 0.8511, 0.8887, 0.8644, 0.855, 0.7117, 0.5861, 0.7076, 0.5949, 0.6886, 0.5805, 0.6888, 0.5722, 0.7264, 0.6004, 0.7127, 0.6101, 0.7076, 0.5949, 0.7117, 0.5861, 0.7127, 0.6101, 0.6978, 0.6192, 0.6988, 0.6038, 0.7076, 0.5949, 0.5333, 0.9432, 0.5371, 0.9155, 0.5606, 0.9148, 0.5606, 0.9443, 0.7604, 0.674, 0.781, 0.6582, 0.8032, 0.6764, 0.7782, 0.6906, 0.781, 0.6582, 0.7998, 0.6411, 0.8253, 0.66, 0.8032, 0.6764, 0.7577, 0.8273, 0.777, 0.8152, 0.7887, 0.8333, 0.7672, 0.8463, 0.7487, 0.8073, 0.7654, 0.797, 0.777, 0.8152, 0.7577, 0.8273, 0.7654, 0.797, 0.7823, 0.7863, 0.7962, 0.8035, 0.777, 0.8152, 0.9143, 0.4631, 0.8971, 0.4918, 0.8827, 0.4724, 0.9025, 0.447, 0.9263, 0.4823, 0.9112, 0.5102, 0.8971, 0.4918, 0.9143, 0.4631, 0.9112, 0.5102, 0.8955, 0.5372, 0.8788, 0.5156, 0.8971, 0.4918, 0.3152, 0.6627, 0.2975, 0.6434, 0.2901, 0.6103, 0.3083, 0.6262, 0.3214, 0.7005, 0.3037, 0.6785, 0.2975, 0.6434, 0.3152, 0.6627, 0.3037, 0.6785, 0.2849, 0.6583, 0.2787, 0.6258, 0.2975, 0.6434, 0.7782, 0.6906, 0.7583, 0.7108, 0.7449, 0.6918, 0.7604, 0.674, 0.794, 0.7059, 0.7738, 0.7312, 0.7583, 0.7108, 0.7782, 0.6906, 0.7738, 0.7312, 0.7491, 0.7532, 0.7411, 0.7329, 0.7583, 0.7108, 0.973, 0.453, 0.9682, 0.4794, 0.957, 0.484, 0.9629, 0.4631, 0.9833, 0.4433, 0.9798, 0.4752, 0.9682, 0.4794, 0.973, 0.453, 0.9798, 0.4752, 0.9763, 0.5071, 0.9635, 0.5057, 0.9682, 0.4794, 0.8157, 0.6199, 0.797, 0.6168, 0.7826, 0.6044, 0.8011, 0.6068, 0.8306, 0.6332, 0.811, 0.6252, 0.797, 0.6168, 0.8157, 0.6199, 0.811, 0.6252, 0.7913, 0.6203, 0.7778, 0.6117, 0.797, 0.6168, 0.8101, 0.8653, 0.7907, 0.8699, 0.7887, 0.8333, 0.8101, 0.8206, 0.8101, 0.9099, 0.7931, 0.9059, 0.7907, 0.8699, 0.8101, 0.8653, 0.7931, 0.9059, 0.7755, 0.9027, 0.7712, 0.8747, 0.7907, 0.8699, 0.9882, 0.5042, 0.9713, 0.5479, 0.9566, 0.5442, 0.9763, 0.5071, 1.0, 0.5014, 0.9861, 0.5521, 0.9713, 0.5479, 0.9882, 0.5042, 0.9861, 0.5521, 0.9724, 0.6028, 0.9547, 0.5919, 0.9713, 0.5479, 0.735, 0.9175, 0.7517, 0.9134, 0.7541, 0.9415, 0.7307, 0.9438, 0.7633, 0.4944, 0.7801, 0.4866, 0.7852, 0.5132, 0.7674, 0.5209, 0.7801, 0.4866, 0.797, 0.4774, 0.8032, 0.5054, 0.7852, 0.5132, 0.937, 0.5323, 0.9467, 0.5382, 0.9299, 0.5712, 0.9227, 0.5603, 0.9511, 0.5049, 0.9635, 0.5057, 0.9467, 0.5382, 0.937, 0.5323, 0.9635, 0.5057, 0.9763, 0.5071, 0.9566, 0.5442, 0.9467, 0.5382, 0.8165, 0.846, 0.8273, 0.8315, 0.8504, 0.8337, 0.8346, 0.8694, 0.7604, 0.674, 0.7497, 0.653, 0.7645, 0.636, 0.781, 0.6582, 0.8101, 0.8136, 0.8243, 0.7978, 0.8445, 0.8, 0.8273, 0.8315, 0.825, 0.5573, 0.8517, 0.5369, 0.869, 0.5611, 0.8417, 0.5831, 0.8092, 0.5327, 0.8347, 0.5131, 0.8517, 0.5369, 0.825, 0.5573, 0.8347, 0.5131, 0.8617, 0.4936, 0.8788, 0.5156, 0.8517, 0.5369, 0.9185, 0.629, 0.9367, 0.6107, 0.9528, 0.6163, 0.9331, 0.6296, 0.9043, 0.63, 0.9209, 0.6065, 0.9367, 0.6107, 0.9185, 0.629, 0.9209, 0.6065, 0.9373, 0.5822, 0.9547, 0.5919, 0.9367, 0.6107, 0.9416, 0.8929, 0.9535, 0.8362, 0.9488, 0.8859, 0.9416, 0.8929, 0.9458, 0.8436, 0.9535, 0.8362, 0.9458, 0.8436, 0.958, 0.7863, 0.9535, 0.8362, 0.869, 0.5611, 0.8831, 0.5728, 0.8572, 0.5988, 0.8417, 0.5831, 0.8955, 0.5372, 0.9091, 0.5489, 0.8831, 0.5728, 0.869, 0.5611, 0.9091, 0.5489, 0.9227, 0.5603, 0.8972, 0.5851, 0.8831, 0.5728, 0.7228, 0.7913, 0.709, 0.7748, 0.7261, 0.7486, 0.7202, 0.7717, 0.7261, 0.8108, 0.7097, 0.7941, 0.709, 0.7748, 0.7228, 0.7913, 0.8515, 0.6242, 0.8721, 0.611, 0.8881, 0.6198, 0.8689, 0.627])
me_cliff.materials.append(mat_material)
me_cliff.use_remesh_preserve_volume = False
me_cliff.use_remesh_preserve_attributes = False
me_cliff.use_mirror_vertex_groups = False
me_cliff.update()

# ---- objects
ob_cliff = bpy.data.objects.new('Cliff', me_cliff)

# ---- transforms, parenting, visibility, modifiers, constraints
ob_cliff.location = (0.0, 0.0, 0.0)
ob_cliff.rotation_euler = (1.571, -0.0, 0.0)
ob_cliff.lock_rotations_4d = False
ob_cliff.empty_display_type = 'ARROWS'
ob_cliff.lineart.crease_threshold = 0.0

# ---- collection membership
col_collection_1.objects.link(ob_cliff)

# ---- scene / render settings (as saved in the file)
scene.frame_start = 1; scene.frame_end = 250; scene.frame_set(1)
scene.render.engine = 'BLENDER_EEVEE_NEXT'
scene.render.resolution_percentage = 50
scene.render.dither_intensity = 0.0
scene.cycles.use_denoising = False
scene.cycles.samples = 128
scene.cycles.sampling_pattern = 'TABULATED_SOBOL'
scene.cycles.use_adaptive_sampling = False
scene.cycles.use_light_tree = False
scene.cycles.blur_glossy = 0.0
scene.cycles.sample_clamp_indirect = 0.0
scene.view_settings.view_transform = 'Standard'
bpy.context.view_layer.update()

# ---- added for rendering (the .blend has no active camera and no usable light): camera, sun
cam_auto = bpy.data.cameras.new('AutoCamera')
cam_auto.lens = 50.0
cam_auto.sensor_width = 36.0
cam_auto.clip_end = 1244.88
ob_auto_camera = bpy.data.objects.new('AutoCamera', cam_auto)
scene.collection.objects.link(ob_auto_camera)
ob_auto_camera.location = (69.9647, -92.5244, 82.1044)
ob_auto_camera.rotation_euler = (1.09748, -7.21219e-08, 0.694738)
scene.camera = ob_auto_camera
light_auto_sun = bpy.data.lights.new('AutoSun', 'SUN')
light_auto_sun.energy = 3.0
light_auto_sun.angle = 0.0523599
ob_auto_sun = bpy.data.objects.new('AutoSun', light_auto_sun)
scene.collection.objects.link(ob_auto_sun)
ob_auto_sun.rotation_euler = (0.872665, 0.174533, 0.523599)
bpy.context.view_layer.update()
